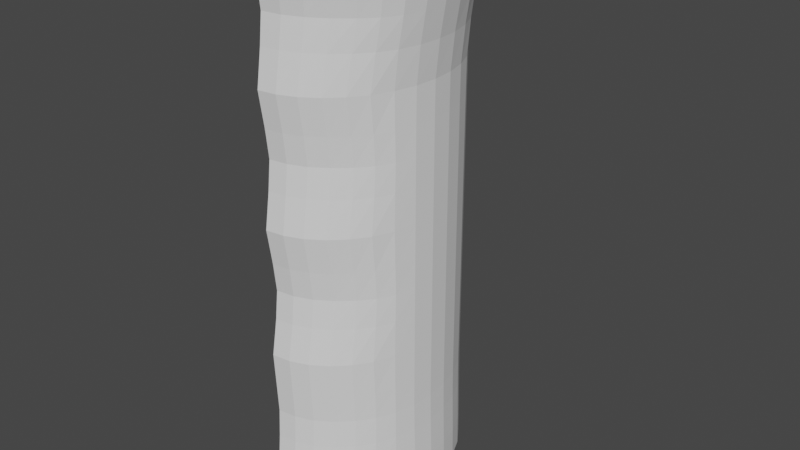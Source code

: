 # Source: Controller.blend  (saved by Blender 2.93.21; exported with 4.5.12 LTS)
import bpy
from mathutils import Matrix  # noqa: F401  (used for matrix-valued properties, if any)

bpy.ops.wm.read_factory_settings(use_empty=True)
scene = bpy.context.scene
scene.name = 'Scene'

# ---- collections
col_collection = bpy.data.collections.new('Collection'); scene.collection.children.link(col_collection)

# ---- world
world_world = bpy.data.worlds.new('World'); scene.world = world_world
world_world.use_nodes = True; world_world.node_tree.nodes.clear()
_N = world_world.node_tree.nodes; _L = world_world.node_tree.links
n0 = _N.new('ShaderNodeOutputWorld'); n0.name = 'World Output'; n0.location = (300, 300)
n1 = _N.new('ShaderNodeBackground'); n1.name = 'Background'; n1.location = (10, 300)
n1.inputs[0].default_value = (0.05088, 0.05088, 0.05088, 1.0)
_L.new(n1.outputs[0], n0.inputs[0])
n0.is_active_output = True
world_world.color = (0.05088, 0.05088, 0.05088)
world_world.use_sun_shadow = False
world_world.sun_shadow_jitter_overblur = 0.0

# ---- meshes
me_cylinder_001 = bpy.data.meshes.new('Cylinder.001')
me_cylinder_001.from_pydata([(-4.84, 18.15, 10.0), (-4.84, 18.04, 9.185), (-4.84, 17.73, 8.425), (-4.84, 17.23, 7.773), (-4.84, 16.58, 7.272), (-4.84, 15.82, 6.957), (-4.84, 15.0, 6.85), (-4.84, 14.18, 6.957), (-4.84, 13.43, 7.272), (-4.84, 12.77, 7.773), (-4.84, 12.27, 8.425), (-4.84, 11.96, 9.185), (-4.84, 11.85, 10.0), (-4.84, 11.96, 10.82), (-4.84, 12.27, 11.57), (-4.84, 12.77, 12.23), (-4.84, 13.43, 12.73), (-4.84, 14.18, 13.04), (-4.84, 15.0, 13.15), (-4.84, 15.82, 13.04), (-4.84, 16.58, 12.73), (-4.84, 17.23, 12.23), (-4.84, 17.73, 11.57), (-4.84, 18.04, 10.82), (-4.84, -11.63, 10.0), (-4.84, -11.74, 9.161), (-4.84, -12.08, 8.38), (-4.84, -12.62, 7.709), (-4.84, -13.31, 7.194), (-4.84, -14.13, 6.87), (-4.84, -15.0, 6.76), (-4.84, -15.87, 6.87), (-4.84, -16.69, 7.194), (-4.84, -17.38, 7.709), (-4.84, -17.92, 8.38), (-4.84, -18.26, 9.161), (-4.84, -18.37, 10.0), (-4.84, -18.26, 10.84), (-4.84, -17.92, 11.62), (-4.84, -17.38, 12.29), (-4.84, -16.69, 12.81), (-4.84, -15.87, 13.13), (-4.84, -15.0, 13.24), (-4.84, -14.13, 13.13), (-4.84, -13.31, 12.81), (-4.84, -12.62, 12.29), (-4.84, -12.08, 11.62), (-4.84, -11.74, 10.84), (-4.84, 18.15, 95.0), (-4.84, 18.04, 94.18), (-4.84, 17.73, 93.43), (-4.84, 17.23, 92.77), (-4.84, 16.58, 92.27), (-4.84, 15.82, 91.96), (-4.84, 15.0, 91.85), (-4.84, 14.18, 91.96), (-4.84, 13.43, 92.27), (-4.84, 12.77, 92.77), (-4.84, 12.27, 93.43), (-4.84, 11.96, 94.18), (-4.84, 11.85, 95.0), (-4.84, 11.96, 95.82), (-4.84, 12.27, 96.57), (-4.84, 12.77, 97.23), (-4.84, 13.43, 97.73), (-4.84, 14.18, 98.04), (-4.84, 15.0, 98.15), (-4.84, 15.82, 98.04), (-4.84, 16.58, 97.73), (-4.84, 17.23, 97.23), (-4.84, 17.73, 96.57), (-4.84, 18.04, 95.82), (-4.84, -11.85, 95.0), (-4.84, -11.96, 94.18), (-4.84, -12.27, 93.43), (-4.84, -12.77, 92.77), (-4.84, -13.43, 92.27), (-4.84, -14.18, 91.96), (-4.84, -15.0, 91.85), (-4.84, -15.82, 91.96), (-4.84, -16.58, 92.27), (-4.84, -17.23, 92.77), (-4.84, -17.73, 93.43), (-4.84, -18.04, 94.18), (-4.84, -18.15, 95.0), (-4.84, -18.04, 95.82), (-4.84, -17.73, 96.57), (-4.84, -17.23, 97.23), (-4.84, -16.58, 97.73), (-4.84, -15.82, 98.04), (-4.84, -15.0, 98.15), (-4.84, -14.18, 98.04), (-4.84, -13.43, 97.73), (-4.84, -12.77, 97.23), (-4.84, -12.27, 96.57), (-4.84, -11.96, 95.82), (-5.289, 5.986, 50.57), (-5.289, 5.754, 49.74), (-5.289, 5.073, 48.96), (-5.289, 3.99, 48.3), (-5.289, 2.578, 47.79), (-5.289, 0.9346, 47.47), (-5.289, -0.8293, 47.36), (-5.289, -2.593, 47.47), (-5.289, -4.237, 47.79), (-5.289, -5.649, 48.3), (-5.289, -6.732, 48.96), (-5.289, -7.412, 49.74), (-5.289, -7.645, 50.57), (-5.289, -7.412, 51.4), (-5.289, -6.732, 52.17), (-5.289, -5.649, 52.84), (-5.289, -4.237, 53.35), (-5.289, -2.593, 53.67), (-5.289, -0.8293, 53.78), (-5.289, 0.9346, 53.67), (-5.289, 2.578, 53.35), (-5.289, 3.99, 52.84), (-5.289, 5.073, 52.17), (-5.289, 5.754, 51.4), (-11.14, 4.67, 50.57), (-9.84, 6.122, 50.57), (-11.14, 4.482, 49.9), (-9.84, 5.886, 49.72), (-11.14, 3.933, 49.27), (-9.84, 5.191, 48.93), (-11.14, 3.059, 48.73), (-9.84, 4.086, 48.25), (-11.14, 1.92, 48.32), (-9.84, 2.647, 47.73), (-11.14, 0.594, 48.06), (-9.84, 0.9699, 47.4), (-11.14, -0.8293, 47.98), (-9.84, -0.8293, 47.29), (-11.14, -2.253, 48.06), (-9.84, -2.629, 47.4), (-11.14, -3.579, 48.32), (-9.84, -4.305, 47.73), (-11.14, -4.718, 48.73), (-9.84, -5.745, 48.25), (-11.14, -5.592, 49.27), (-9.84, -6.85, 48.93), (-11.14, -6.141, 49.9), (-9.84, -7.544, 49.72), (-11.14, -6.328, 50.57), (-9.84, -7.781, 50.57), (-11.14, -6.141, 51.24), (-9.84, -7.544, 51.41), (-11.14, -5.592, 51.86), (-9.84, -6.85, 52.2), (-11.14, -4.718, 52.4), (-9.84, -5.745, 52.88), (-11.14, -3.579, 52.81), (-9.84, -4.305, 53.4), (-11.14, -2.253, 53.07), (-9.84, -2.629, 53.73), (-11.14, -0.8293, 53.16), (-9.84, -0.8293, 53.84), (-11.14, 0.594, 53.07), (-9.84, 0.9699, 53.73), (-11.14, 1.92, 52.81), (-9.84, 2.647, 53.4), (-11.14, 3.059, 52.4), (-9.84, 4.086, 52.88), (-11.14, 3.933, 51.86), (-9.84, 5.191, 52.2), (-11.14, 4.482, 51.24), (-9.84, 5.886, 51.41), (-8.929, -11.78, 54.67), (-8.929, -11.78, 93.33), (-8.929, 11.65, 54.67), (-8.929, 11.65, 93.33), (-1.996, -10.01, 47.09), (-1.996, -10.01, 3.089), (-1.996, 10.69, 3.089), (-1.996, 10.69, 47.09), (-5.619, -8.662, 3.089), (-5.619, 9.338, 3.089), (-1.996, -6.328, 2.214), (-1.996, 7.005, 2.214), (-5.973, -6.328, 2.214), (-5.973, 7.005, 2.214), (-8.953e-09, 20.46, 20.0), (-1.452e-06, -19.46, 20.0), (-3.22, -19.07, 20.0), (-6.316, -17.9, 20.0), (-9.169, -16.01, 20.0), (-11.67, -13.62, 20.0), (-13.72, -10.87, 20.0), (-15.25, -7.688, 20.0), (-16.19, -3.992, 20.0), (-16.5, 1.789e-07, 20.0), (-16.19, 3.992, 20.0), (-15.25, 7.83, 20.0), (-13.72, 11.37, 20.0), (-11.67, 14.47, 20.0), (-9.169, 17.01, 20.0), (-6.316, 18.9, 20.0), (-3.22, 20.07, 20.0), (-8.941e-09, 20.46, 42.5), (-1.451e-06, -18.46, 42.5), (-3.219, -18.07, 42.5), (-6.314, -16.9, 42.5), (-9.167, -15.01, 42.5), (-11.67, -12.77, 42.5), (-13.72, -10.38, 42.5), (-15.24, -7.547, 42.5), (-16.18, -3.992, 42.5), (-16.5, 1.789e-07, 42.5), (-16.18, 3.992, 42.5), (-15.24, 7.83, 42.5), (-13.72, 11.37, 42.5), (-11.67, 14.47, 42.5), (-9.167, 17.01, 42.5), (-6.314, 18.9, 42.5), (-3.219, 20.07, 42.5), (-8.941e-09, 20.46, 65.0), (-1.451e-06, -18.46, 65.0), (-3.219, -18.07, 65.0), (-6.314, -16.9, 65.0), (-9.167, -15.01, 65.0), (-11.67, -12.77, 65.0), (-13.72, -10.38, 65.0), (-15.24, -7.547, 65.0), (-16.18, -3.992, 65.0), (-16.5, 1.789e-07, 65.0), (-16.18, 3.992, 65.0), (-15.24, 7.83, 65.0), (-13.72, 11.37, 65.0), (-11.67, 14.47, 65.0), (-9.167, 17.01, 65.0), (-6.314, 18.9, 65.0), (-3.219, 20.07, 65.0), (-2.49e-08, 20.46, 87.5), (-1.604e-06, -18.46, 87.5), (-3.524, -18.07, 87.5), (-6.913, -16.9, 87.5), (-10.04, -15.01, 87.5), (-12.78, -12.77, 87.5), (-15.04, -10.38, 87.5), (-16.71, -7.547, 87.5), (-17.74, -3.992, 87.5), (-18.09, 1.789e-07, 87.5), (-17.74, 3.992, 87.5), (-16.71, 7.83, 87.5), (-15.04, 11.37, 87.5), (-12.79, 14.47, 87.5), (-10.05, 17.01, 87.5), (-6.923, 18.9, 87.5), (-3.53, 20.07, 87.5), (-1.46e-06, -19.74, 15.0), (-3.238, -19.34, 15.0), (-6.351, -18.18, 15.0), (-9.22, -16.29, 15.0), (-11.74, -13.86, 15.0), (-13.8, -11.03, 15.0), (-15.33, -7.76, 15.0), (-16.28, -3.992, 15.0), (-16.6, 1.789e-07, 15.0), (-16.28, 3.992, 15.0), (-15.33, 7.83, 15.0), (-13.8, 11.37, 15.0), (-11.74, 14.47, 15.0), (-9.22, 17.01, 15.0), (-6.351, 18.9, 15.0), (-3.238, 20.07, 15.0), (-9.25e-09, 20.46, 15.0), (-1.451e-06, -19.74, 25.0), (-3.219, -19.34, 25.0), (-6.314, -18.18, 25.0), (-9.167, -16.29, 25.0), (-11.67, -13.86, 25.0), (-13.72, -11.03, 25.0), (-15.24, -7.76, 25.0), (-16.18, -3.992, 25.0), (-16.5, 1.789e-07, 25.0), (-16.18, 3.992, 25.0), (-15.24, 7.83, 25.0), (-13.72, 11.37, 25.0), (-11.67, 14.47, 25.0), (-9.167, 17.01, 25.0), (-6.314, 18.9, 25.0), (-3.219, 20.07, 25.0), (-8.941e-09, 20.46, 25.0), (-8.941e-09, 20.46, 37.5), (-1.451e-06, -19.01, 37.5), (-3.219, -18.62, 37.5), (-6.314, -17.46, 37.5), (-9.167, -15.57, 37.5), (-11.67, -13.25, 37.5), (-13.72, -10.69, 37.5), (-15.24, -7.69, 37.5), (-16.18, -3.992, 37.5), (-16.5, 1.789e-07, 37.5), (-16.18, 3.992, 37.5), (-15.24, 7.83, 37.5), (-13.72, 11.37, 37.5), (-11.67, 14.47, 37.5), (-9.167, 17.01, 37.5), (-6.314, 18.9, 37.5), (-3.219, 20.07, 37.5), (-1.451e-06, -19.01, 47.5), (-3.219, -18.62, 47.5), (-6.314, -17.46, 47.5), (-9.167, -15.57, 47.5), (-11.67, -13.25, 47.5), (-13.72, -10.69, 47.5), (-15.24, -7.69, 47.5), (-16.18, -3.992, 47.5), (-16.5, 1.789e-07, 47.5), (-16.18, 3.992, 47.5), (-15.24, 7.83, 47.5), (-13.72, 11.37, 47.5), (-11.67, 14.47, 47.5), (-9.167, 17.01, 47.5), (-6.314, 18.9, 47.5), (-3.219, 20.07, 47.5), (-8.941e-09, 20.46, 47.5), (-1.451e-06, -19.01, 70.0), (-3.219, -18.62, 70.0), (-6.314, -17.46, 70.0), (-9.167, -15.57, 70.0), (-11.67, -13.25, 70.0), (-13.72, -10.69, 70.0), (-15.24, -7.69, 70.0), (-16.18, -3.992, 70.0), (-16.5, 1.789e-07, 70.0), (-16.18, 3.992, 70.0), (-15.24, 7.83, 70.0), (-13.72, 11.37, 70.0), (-11.67, 14.47, 70.0), (-9.167, 17.01, 70.0), (-6.314, 18.9, 70.0), (-3.219, 20.07, 70.0), (-8.941e-09, 20.46, 70.0), (-8.941e-09, 20.46, 60.0), (-1.451e-06, -19.01, 60.0), (-3.219, -18.62, 60.0), (-6.314, -17.46, 60.0), (-9.167, -15.57, 60.0), (-11.67, -13.25, 60.0), (-13.72, -10.69, 60.0), (-15.24, -7.69, 60.0), (-16.18, -3.992, 60.0), (-16.5, 1.789e-07, 60.0), (-16.18, 3.992, 60.0), (-15.24, 7.83, 60.0), (-13.72, 11.37, 60.0), (-11.67, 14.47, 60.0), (-9.167, 17.01, 60.0), (-6.314, 18.9, 60.0), (-3.219, 20.07, 60.0), (-3.343e-08, 20.46, 92.5), (-1.688e-06, -19.01, 92.5), (-3.692, -18.62, 92.5), (-7.242, -17.46, 92.5), (-10.51, -15.57, 92.5), (-13.39, -13.25, 92.5), (-15.75, -10.69, 92.5), (-17.5, -7.69, 92.5), (-18.58, -3.992, 92.5), (-18.94, 1.788e-07, 92.5), (-18.58, 3.992, 92.5), (-17.5, 7.83, 92.5), (-15.75, 11.37, 92.5), (-13.39, 14.47, 92.5), (-10.52, 17.01, 92.5), (-7.249, 18.9, 92.5), (-3.696, 20.07, 92.5), (-1.521e-06, -19.01, 82.5), (-3.359, -18.62, 82.5), (-6.589, -17.46, 82.5), (-9.565, -15.57, 82.5), (-12.18, -13.25, 82.5), (-14.32, -10.69, 82.5), (-15.91, -7.69, 82.5), (-16.89, -3.992, 82.5), (-17.23, 1.789e-07, 82.5), (-16.89, 3.992, 82.5), (-15.91, 7.83, 82.5), (-14.32, 11.37, 82.5), (-12.18, 14.47, 82.5), (-9.57, 17.01, 82.5), (-6.592, 18.9, 82.5), (-3.36, 20.07, 82.5), (-1.451e-06, -20.09, 31.25), (-3.219, -19.7, 31.25), (-6.314, -18.53, 31.25), (-9.167, -16.64, 31.25), (-11.67, -14.21, 31.25), (-13.72, -11.32, 31.25), (-15.24, -7.83, 31.25), (-16.18, -3.992, 31.25), (-16.5, 1.789e-07, 31.25), (-16.18, 3.992, 31.25), (-15.24, 7.83, 31.25), (-13.72, 11.37, 31.25), (-11.67, 14.47, 31.25), (-9.167, 17.01, 31.25), (-6.314, 18.9, 31.25), (-3.219, 20.07, 31.25), (-8.941e-09, 20.46, 31.25), (-1.451e-06, -19.97, 53.75), (-3.219, -19.57, 53.75), (-6.314, -18.41, 53.75), (-9.167, -16.52, 53.75), (-11.67, -14.12, 53.75), (-13.72, -11.31, 53.75), (-15.24, -7.83, 53.75), (-16.18, -3.992, 53.75), (-16.5, 1.789e-07, 53.75), (-16.18, 3.992, 53.75), (-15.24, 7.83, 53.75), (-13.72, 11.37, 53.75), (-11.67, 14.47, 53.75), (-9.167, 17.01, 53.75), (-6.314, 18.9, 53.75), (-3.219, 20.07, 53.75), (-8.941e-09, 20.46, 53.75), (-1.456e-06, -19.97, 76.25), (-3.227, -19.57, 76.25), (-6.331, -18.41, 76.25), (-9.191, -16.52, 76.25), (-11.7, -14.12, 76.25), (-13.76, -11.31, 76.25), (-15.28, -7.83, 76.25), (-16.23, -3.992, 76.25), (-16.54, 1.789e-07, 76.25), (-16.23, 3.992, 76.25), (-15.28, 7.83, 76.25), (-13.76, 11.37, 76.25), (-11.7, 14.47, 76.25), (-9.191, 17.01, 76.25), (-6.331, 18.9, 76.25), (-3.228, 20.07, 76.25), (-9.378e-09, 20.46, 76.25), (-3.806e-08, 20.46, 96.25), (-1.734e-06, -19.78, 96.25), (-3.785, -19.38, 96.25), (-7.424, -18.22, 96.25), (-10.78, -16.33, 96.25), (-13.72, -13.92, 96.25), (-16.13, -11.14, 96.25), (-17.93, -7.826, 96.25), (-19.03, -3.992, 96.25), (-19.4, 1.788e-07, 96.25), (-19.03, 3.992, 96.25), (-17.93, 7.83, 96.25), (-16.13, 11.37, 96.25), (-13.72, 14.47, 96.25), (-10.78, 17.01, 96.25), (-7.426, 18.9, 96.25), (-3.786, 20.07, 96.25), (-1.482e-06, -20.41, 7.5), (-3.285, -20.02, 7.5), (-6.443, -18.85, 7.5), (-9.354, -16.96, 7.5), (-11.91, -14.44, 7.5), (-14.0, -11.37, 7.5), (-15.56, -7.83, 7.5), (-16.51, -3.992, 7.5), (-16.84, 1.789e-07, 7.5), (-16.51, 3.992, 7.5), (-15.56, 7.83, 7.5), (-14.0, 11.37, 7.5), (-11.91, 14.47, 7.5), (-9.354, 17.01, 7.5), (-6.443, 18.9, 7.5), (-3.285, 20.07, 7.5), (-1.002e-08, 20.46, 7.5), (-5.99e-07, 17.72, 0.0), (-1.035e-08, 20.46, 2.0), (-1.238e-06, -17.72, 0.0), (-1.491e-06, -20.45, 2.0), (-2.892, -17.38, 0.0), (-3.304, -20.05, 2.0), (-5.67, -16.36, 0.0), (-6.482, -18.89, 2.0), (-8.226, -14.71, 0.0), (-9.41, -17.0, 2.0), (-10.46, -12.5, 0.0), (-11.98, -14.46, 2.0), (-12.29, -9.815, 0.0), (-14.08, -11.37, 2.0), (-13.65, -6.755, 0.0), (-15.65, -7.83, 2.0), (-14.48, -3.442, 0.0), (-16.61, -3.992, 2.0), (-14.76, 1.991e-07, 0.0), (-16.94, 1.789e-07, 2.0), (-14.48, 3.442, 0.0), (-16.61, 3.992, 2.0), (-13.65, 6.755, 0.0), (-15.65, 7.83, 2.0), (-12.29, 9.815, 0.0), (-14.08, 11.37, 2.0), (-10.46, 12.5, 0.0), (-11.98, 14.47, 2.0), (-8.226, 14.71, 0.0), (-9.41, 17.01, 2.0), (-5.67, 16.36, 0.0), (-6.482, 18.9, 2.0), (-2.892, 17.38, 0.0), (-3.304, 20.07, 2.0), (-5.826e-07, 17.72, 100.0), (-3.89e-08, 20.46, 98.0), (-1.517e-06, -17.63, 100.0), (-1.742e-06, -20.05, 98.01), (-3.455, -17.27, 100.0), (-3.802, -19.66, 98.01), (-6.765, -16.22, 100.0), (-7.457, -18.49, 98.01), (-9.802, -14.53, 100.0), (-10.83, -16.6, 98.01), (-12.44, -12.31, 100.0), (-13.78, -14.15, 98.01), (-14.55, -9.656, 100.0), (-16.2, -11.24, 98.0), (-16.11, -6.622, 100.0), (-18.0, -7.828, 98.0), (-17.05, -3.363, 100.0), (-19.11, -3.992, 98.0), (-17.37, -2.48e-07, 100.0), (-19.49, 1.788e-07, 98.0), (-17.05, 3.363, 100.0), (-19.11, 3.992, 98.0), (-16.11, 6.622, 100.0), (-18.0, 7.83, 98.0), (-14.55, 9.666, 100.0), (-16.2, 11.37, 98.0), (-12.42, 12.37, 100.0), (-13.78, 14.47, 98.0), (-9.794, 14.63, 100.0), (-10.83, 17.01, 98.0), (-6.765, 16.32, 100.0), (-7.458, 18.9, 98.0), (-3.455, 17.37, 100.0), (-3.802, 20.07, 98.0), (8.941e-08, 20.46, 82.5), (0.0, 10.69, 3.089), (-4.768e-07, 10.69, 47.09), (0.0, -10.01, 47.09), (4.768e-07, -10.01, 3.089), (2.384e-07, 7.005, 2.214), (-5.973, 7.005, 2.384e-07), (-1.996, 7.005, -2.384e-07), (-5.973, -6.328, 2.384e-07), (8.941e-08, 7.005, 0.0), (-1.996, -6.328, -2.384e-07), (1.192e-07, -6.328, 2.214), (8.941e-08, -6.328, 0.0), (8.941e-08, 11.65, 70.0), (4.768e-07, 11.65, 54.67), (0.0, 11.65, 93.33), (9.537e-07, -11.78, 93.33), (-4.669e-08, -11.78, 60.45), (-9.537e-07, -11.78, 54.67), (-2.384e-07, 17.73, 11.57), (-2.384e-07, 18.04, 10.82), (-3.576e-07, 17.23, 12.23), (-2.384e-07, 18.15, 10.0), (-2.384e-07, 18.04, 9.185), (-2.384e-07, 17.73, 8.425), (-2.384e-07, 17.23, 7.773), (-3.576e-07, 15.82, 13.04), (-2.384e-07, 14.18, 13.04), (-3.576e-07, 15.0, 13.15), (-3.576e-07, 16.58, 12.73), (-2.384e-07, 13.43, 12.73), (-2.384e-07, 12.77, 12.23), (-2.384e-07, 12.27, 11.57), (-3.576e-07, 12.27, 8.425), (-3.576e-07, 12.77, 7.773), (-2.384e-07, 13.43, 7.272), (-2.384e-07, 16.58, 7.272), (-2.384e-07, 14.18, 6.957), (-2.384e-07, 15.82, 6.957), (-2.384e-07, 15.0, 6.85), (-2.384e-07, 11.96, 10.82), (-2.384e-07, 11.85, 10.0), (-2.384e-07, 11.96, 9.185), (0.0, -16.69, 7.194), (0.0, -15.0, 13.24), (0.0, -14.13, 13.13), (0.0, -16.69, 12.81), (0.0, -13.31, 12.81), (2.384e-07, -13.31, 7.194), (0.0, -15.87, 6.87), (0.0, -12.62, 12.29), (0.0, -11.74, 10.84), (0.0, -12.62, 7.709), (0.0, -12.08, 8.38), (0.0, -15.87, 13.13), (0.0, -12.08, 11.62), (2.384e-07, -14.13, 6.87), (2.384e-07, -15.0, 6.76), (0.0, -11.63, 10.0), (0.0, -11.74, 9.161), (0.0, -17.38, 12.29), (0.0, -17.92, 11.62), (0.0, -18.26, 10.84), (0.0, -18.37, 10.0), (0.0, -17.92, 8.38), (0.0, -18.26, 9.161), (0.0, -17.38, 7.709), (2.384e-07, 14.18, 91.96), (2.384e-07, 15.0, 91.85), (8.345e-07, -15.0, 91.85), (5.96e-07, -14.18, 91.96), (0.0, 2.578, 53.35), (0.0, 0.9346, 53.67), (0.0, -0.8293, 53.78), (0.0, -2.593, 53.67), (0.0, -4.237, 53.35), (-9.537e-07, 5.754, 51.4), (4.768e-07, 3.99, 52.84), (4.768e-07, 5.073, 52.17), (-4.768e-07, -5.649, 52.84), (-4.768e-07, -6.732, 52.17), (-4.768e-07, -7.412, 51.4), (-4.768e-07, -7.645, 50.57), (-9.537e-07, 5.986, 50.57), (-9.537e-07, 5.754, 49.74), (-9.537e-07, 5.073, 48.96), (-9.537e-07, 3.99, 48.3), (-9.537e-07, 2.578, 47.79), (4.768e-07, -5.649, 48.3), (4.768e-07, -6.732, 48.96), (4.768e-07, -7.412, 49.74), (-9.537e-07, 0.9346, 47.47), (-9.537e-07, -0.8293, 47.36), (-9.537e-07, -2.593, 47.47), (-9.537e-07, -4.237, 47.79), (0.0, 11.96, 94.18), (-2.384e-07, 12.27, 93.43), (1.192e-06, -11.96, 94.18), (8.345e-07, -12.27, 93.43), (4.768e-07, -18.04, 94.18), (4.768e-07, -17.73, 93.43), (-3.576e-07, 17.73, 93.43), (-2.384e-07, 17.23, 92.77), (2.384e-07, 12.77, 92.77), (3.576e-07, -17.23, 92.77), (9.537e-07, -12.77, 92.77), (1.192e-06, -13.43, 92.27), (7.153e-07, -16.58, 92.27), (1.192e-07, 16.58, 92.27), (2.384e-07, 13.43, 92.27), (1.192e-07, 15.82, 91.96), (4.768e-07, -15.82, 91.96), (-3.576e-07, 18.15, 95.0), (-3.576e-07, 18.04, 94.18), (-1.192e-07, 18.04, 95.82), (0.0, 11.85, 95.0), (0.0, 11.96, 95.82), (5.96e-07, -11.96, 95.82), (9.537e-07, -11.85, 95.0), (4.768e-07, -18.15, 95.0), (0.0, -18.04, 95.82), (-1.192e-07, 17.73, 96.57), (-1.192e-07, 17.23, 97.23), (-1.192e-07, 16.58, 97.73), (-1.192e-07, 15.82, 98.04), (-1.192e-07, 13.43, 97.73), (-1.192e-07, 12.77, 97.23), (0.0, 12.27, 96.57), (1.192e-07, -12.27, 96.57), (2.384e-07, -12.77, 97.23), (1.192e-07, -13.43, 97.73), (0.0, -17.73, 96.57), (0.0, -17.23, 97.23), (-1.192e-07, -16.58, 97.73), (-1.192e-07, 15.0, 98.15), (-1.192e-07, 14.18, 98.04), (1.192e-07, -14.18, 98.04), (1.192e-07, -15.0, 98.15), (2.384e-07, -15.82, 98.04)], [], [(0, 1, 561, 560), (1, 2, 562, 561), (2, 3, 563, 562), (3, 4, 574, 563), (4, 5, 576, 574), (5, 6, 577, 576), (6, 7, 575, 577), (7, 8, 573, 575), (8, 9, 572, 573), (11, 12, 579, 580), (12, 13, 578, 579), (13, 14, 570, 578), (14, 15, 569, 570), (15, 16, 568, 569), (16, 17, 565, 568), (18, 19, 564, 566), (20, 21, 559, 567), (21, 22, 557, 559), (22, 21, 20, 19, 18, 17, 16, 15, 14, 13, 12, 11, 10, 9, 8, 7, 6, 5, 4, 3, 2, 1, 0, 23), (22, 23, 558, 557), (23, 0, 560, 558), (24, 25, 597, 596), (25, 26, 591, 597), (26, 27, 590, 591), (27, 28, 586, 590), (28, 29, 594, 586), (29, 30, 595, 594), (30, 31, 587, 595), (31, 32, 581, 587), (32, 33, 604, 581), (33, 34, 602, 604), (34, 35, 603, 602), (35, 36, 601, 603), (36, 37, 600, 601), (37, 38, 599, 600), (38, 39, 598, 599), (40, 41, 592, 584), (41, 42, 582, 592), (43, 44, 585, 583), (45, 46, 593, 588), (32, 31, 30, 29, 28, 27, 26, 25, 24, 47, 46, 45, 44, 43, 42, 41, 40, 39, 38, 37, 36, 35, 34, 33), (46, 47, 589, 593), (47, 24, 596, 589), (48, 49, 651, 650), (49, 50, 639, 651), (50, 51, 640, 639), (51, 52, 646, 640), (52, 53, 648, 646), (53, 54, 606, 648), (54, 55, 605, 606), (55, 56, 647, 605), (56, 57, 641, 647), (59, 60, 653, 633), (60, 61, 654, 653), (61, 62, 665, 654), (62, 63, 664, 665), (63, 64, 663, 664), (64, 65, 673, 663), (65, 66, 672, 673), (68, 69, 660, 661), (70, 69, 68, 67, 66, 65, 64, 63, 62, 61, 60, 59, 58, 57, 56, 55, 54, 53, 52, 51, 50, 49, 48, 71), (70, 71, 652, 659), (71, 48, 650, 652), (74, 75, 643, 636), (75, 76, 644, 643), (76, 77, 608, 644), (77, 78, 607, 608), (78, 79, 649, 607), (79, 80, 645, 649), (80, 81, 642, 645), (83, 84, 657, 637), (84, 85, 658, 657), (86, 87, 670, 669), (87, 88, 671, 670), (88, 89, 676, 671), (91, 92, 668, 674), (92, 93, 667, 668), (94, 93, 92, 91, 90, 89, 88, 87, 86, 85, 84, 83, 82, 81, 80, 79, 78, 77, 76, 75, 74, 73, 72, 95), (119, 167, 121, 96), (98, 125, 127, 99), (99, 127, 129, 100), (100, 129, 131, 101), (101, 131, 133, 102), (102, 133, 135, 103), (103, 135, 137, 104), (104, 137, 139, 105), (105, 139, 141, 106), (106, 141, 143, 107), (107, 143, 145, 108), (108, 145, 147, 109), (109, 147, 149, 110), (110, 149, 151, 111), (111, 151, 153, 112), (112, 153, 155, 113), (113, 155, 157, 114), (114, 157, 159, 115), (115, 159, 161, 116), (116, 161, 163, 117), (117, 163, 165, 118), (118, 165, 167, 119), (96, 121, 123, 97), (97, 123, 125, 98), (106, 107, 628, 627), (103, 104, 632, 631), (102, 103, 631, 630), (123, 121, 120, 122), (125, 123, 122, 124), (127, 125, 124, 126), (129, 127, 126, 128), (131, 129, 128, 130), (133, 131, 130, 132), (135, 133, 132, 134), (137, 135, 134, 136), (139, 137, 136, 138), (141, 139, 138, 140), (143, 141, 140, 142), (145, 143, 142, 144), (147, 145, 144, 146), (149, 147, 146, 148), (151, 149, 148, 150), (153, 151, 150, 152), (155, 153, 152, 154), (157, 155, 154, 156), (159, 157, 156, 158), (161, 159, 158, 160), (163, 161, 160, 162), (165, 163, 162, 164), (167, 165, 164, 166), (121, 167, 166, 120), (144, 142, 140, 138, 136, 134, 132, 130, 128, 126, 124, 122, 120, 166, 164, 162, 160, 158, 156, 154, 152, 150, 148, 146), (170, 171, 169, 168), (168, 169, 554, 555, 556), (171, 553, 554, 169), (173, 174, 175, 172), (178, 548, 546, 180), (178, 549, 550, 548), (181, 180, 546, 544), (174, 173, 176, 177), (179, 174, 177, 181), (177, 176, 180, 181), (173, 542, 549, 178), (173, 178, 180, 176), (452, 537, 505, 436), (437, 507, 509, 438), (438, 509, 511, 439), (439, 511, 513, 440), (440, 513, 515, 441), (441, 515, 517, 442), (442, 517, 519, 443), (443, 519, 521, 444), (444, 521, 523, 445), (445, 523, 525, 446), (446, 525, 527, 447), (447, 527, 529, 448), (448, 529, 531, 449), (449, 531, 533, 450), (450, 533, 535, 451), (451, 535, 537, 452), (503, 468, 469, 471), (265, 198, 182, 266), (264, 197, 198, 265), (263, 196, 197, 264), (262, 195, 196, 263), (261, 194, 195, 262), (260, 193, 194, 261), (259, 192, 193, 260), (258, 191, 192, 259), (257, 190, 191, 258), (256, 189, 190, 257), (255, 188, 189, 256), (254, 187, 188, 255), (253, 186, 187, 254), (252, 185, 186, 253), (251, 184, 185, 252), (250, 183, 184, 251), (300, 215, 199, 284), (299, 214, 215, 300), (298, 213, 214, 299), (297, 212, 213, 298), (296, 211, 212, 297), (295, 210, 211, 296), (294, 209, 210, 295), (293, 208, 209, 294), (292, 207, 208, 293), (291, 206, 207, 292), (290, 205, 206, 291), (289, 204, 205, 290), (288, 203, 204, 289), (287, 202, 203, 288), (286, 201, 202, 287), (285, 200, 201, 286), (351, 232, 216, 335), (350, 231, 232, 351), (349, 230, 231, 350), (348, 229, 230, 349), (347, 228, 229, 348), (346, 227, 228, 347), (345, 226, 227, 346), (344, 225, 226, 345), (343, 224, 225, 344), (342, 223, 224, 343), (341, 222, 223, 342), (340, 221, 222, 341), (339, 220, 221, 340), (338, 219, 220, 339), (337, 218, 219, 338), (336, 217, 218, 337), (384, 249, 233, 538), (383, 248, 249, 384), (382, 247, 248, 383), (381, 246, 247, 382), (380, 245, 246, 381), (379, 244, 245, 380), (378, 243, 244, 379), (377, 242, 243, 378), (376, 241, 242, 377), (375, 240, 241, 376), (374, 239, 240, 375), (373, 238, 239, 374), (372, 237, 238, 373), (371, 236, 237, 372), (370, 235, 236, 371), (369, 234, 235, 370), (453, 250, 251, 454), (454, 251, 252, 455), (455, 252, 253, 456), (456, 253, 254, 457), (457, 254, 255, 458), (458, 255, 256, 459), (459, 256, 257, 460), (460, 257, 258, 461), (461, 258, 259, 462), (462, 259, 260, 463), (463, 260, 261, 464), (464, 261, 262, 465), (465, 262, 263, 466), (466, 263, 264, 467), (467, 264, 265, 468), (468, 265, 266, 469), (183, 267, 268, 184), (184, 268, 269, 185), (185, 269, 270, 186), (186, 270, 271, 187), (187, 271, 272, 188), (188, 272, 273, 189), (189, 273, 274, 190), (190, 274, 275, 191), (191, 275, 276, 192), (192, 276, 277, 193), (193, 277, 278, 194), (194, 278, 279, 195), (195, 279, 280, 196), (196, 280, 281, 197), (197, 281, 282, 198), (198, 282, 283, 182), (385, 285, 286, 386), (386, 286, 287, 387), (387, 287, 288, 388), (388, 288, 289, 389), (389, 289, 290, 390), (390, 290, 291, 391), (391, 291, 292, 392), (392, 292, 293, 393), (393, 293, 294, 394), (394, 294, 295, 395), (395, 295, 296, 396), (396, 296, 297, 397), (397, 297, 298, 398), (398, 298, 299, 399), (399, 299, 300, 400), (400, 300, 284, 401), (200, 301, 302, 201), (201, 302, 303, 202), (202, 303, 304, 203), (203, 304, 305, 204), (204, 305, 306, 205), (205, 306, 307, 206), (206, 307, 308, 207), (207, 308, 309, 208), (208, 309, 310, 209), (209, 310, 311, 210), (210, 311, 312, 211), (211, 312, 313, 212), (212, 313, 314, 213), (213, 314, 315, 214), (214, 315, 316, 215), (215, 316, 317, 199), (217, 318, 319, 218), (218, 319, 320, 219), (219, 320, 321, 220), (220, 321, 322, 221), (221, 322, 323, 222), (222, 323, 324, 223), (223, 324, 325, 224), (224, 325, 326, 225), (225, 326, 327, 226), (226, 327, 328, 227), (227, 328, 329, 228), (228, 329, 330, 229), (229, 330, 331, 230), (230, 331, 332, 231), (231, 332, 333, 232), (232, 333, 334, 216), (402, 336, 337, 403), (403, 337, 338, 404), (404, 338, 339, 405), (405, 339, 340, 406), (406, 340, 341, 407), (407, 341, 342, 408), (408, 342, 343, 409), (409, 343, 344, 410), (410, 344, 345, 411), (411, 345, 346, 412), (412, 346, 347, 413), (413, 347, 348, 414), (414, 348, 349, 415), (415, 349, 350, 416), (416, 350, 351, 417), (417, 351, 335, 418), (249, 368, 352, 233), (248, 367, 368, 249), (247, 366, 367, 248), (246, 365, 366, 247), (245, 364, 365, 246), (244, 363, 364, 245), (243, 362, 363, 244), (242, 361, 362, 243), (241, 360, 361, 242), (240, 359, 360, 241), (239, 358, 359, 240), (238, 357, 358, 239), (237, 356, 357, 238), (236, 355, 356, 237), (235, 354, 355, 236), (234, 353, 354, 235), (419, 369, 370, 420), (420, 370, 371, 421), (421, 371, 372, 422), (422, 372, 373, 423), (423, 373, 374, 424), (424, 374, 375, 425), (425, 375, 376, 426), (426, 376, 377, 427), (427, 377, 378, 428), (428, 378, 379, 429), (429, 379, 380, 430), (430, 380, 381, 431), (431, 381, 382, 432), (432, 382, 383, 433), (433, 383, 384, 434), (434, 384, 538, 435), (282, 400, 401, 283), (281, 399, 400, 282), (280, 398, 399, 281), (279, 397, 398, 280), (278, 396, 397, 279), (277, 395, 396, 278), (276, 394, 395, 277), (275, 393, 394, 276), (274, 392, 393, 275), (273, 391, 392, 274), (272, 390, 391, 273), (271, 389, 390, 272), (270, 388, 389, 271), (269, 387, 388, 270), (268, 386, 387, 269), (267, 385, 386, 268), (316, 417, 418, 317), (315, 416, 417, 316), (314, 415, 416, 315), (313, 414, 415, 314), (312, 413, 414, 313), (311, 412, 413, 312), (310, 411, 412, 311), (309, 410, 411, 310), (308, 409, 410, 309), (307, 408, 409, 308), (306, 407, 408, 307), (305, 406, 407, 306), (304, 405, 406, 305), (303, 404, 405, 304), (302, 403, 404, 303), (301, 402, 403, 302), (333, 434, 435, 334), (332, 433, 434, 333), (331, 432, 433, 332), (330, 431, 432, 331), (329, 430, 431, 330), (328, 429, 430, 329), (327, 428, 429, 328), (326, 427, 428, 327), (325, 426, 427, 326), (324, 425, 426, 325), (323, 424, 425, 324), (322, 423, 424, 323), (321, 422, 423, 322), (320, 421, 422, 321), (319, 420, 421, 320), (318, 419, 420, 319), (368, 452, 436, 352), (367, 451, 452, 368), (366, 450, 451, 367), (365, 449, 450, 366), (364, 448, 449, 365), (363, 447, 448, 364), (362, 446, 447, 363), (361, 445, 446, 362), (360, 444, 445, 361), (359, 443, 444, 360), (358, 442, 443, 359), (357, 441, 442, 358), (356, 440, 441, 357), (355, 439, 440, 356), (354, 438, 439, 355), (353, 437, 438, 354), (501, 467, 468, 503), (499, 466, 467, 501), (497, 465, 466, 499), (495, 464, 465, 497), (493, 463, 464, 495), (491, 462, 463, 493), (489, 461, 462, 491), (487, 460, 461, 489), (485, 459, 460, 487), (483, 458, 459, 485), (481, 457, 458, 483), (479, 456, 457, 481), (477, 455, 456, 479), (475, 454, 455, 477), (473, 453, 454, 475), (472, 474, 476, 478, 480, 482, 484, 486, 488, 490, 492, 494, 496, 498, 500, 502, 470, 547, 545, 544, 546, 548, 550), (473, 475, 474, 472), (475, 477, 476, 474), (477, 479, 478, 476), (479, 481, 480, 478), (481, 483, 482, 480), (483, 485, 484, 482), (485, 487, 486, 484), (487, 489, 488, 486), (489, 491, 490, 488), (491, 493, 492, 490), (493, 495, 494, 492), (495, 497, 496, 494), (497, 499, 498, 496), (499, 501, 500, 498), (501, 503, 502, 500), (503, 471, 470, 502), (509, 507, 506, 508), (511, 509, 508, 510), (513, 511, 510, 512), (515, 513, 512, 514), (517, 515, 514, 516), (519, 517, 516, 518), (521, 519, 518, 520), (523, 521, 520, 522), (525, 523, 522, 524), (527, 525, 524, 526), (529, 527, 526, 528), (531, 529, 528, 530), (533, 531, 530, 532), (535, 533, 532, 534), (537, 535, 534, 536), (505, 537, 536, 504), (524, 522, 520, 518, 516, 514, 512, 510, 508, 506, 504, 536, 534, 532, 530, 528, 526), (507, 437, 657, 658, 669, 670, 671, 676, 675, 674, 668, 667, 666, 655, 656, 653, 654, 665, 664, 663, 673, 672, 662, 661, 660, 659, 652, 650, 436, 505, 504, 506), (545, 179, 181, 544), (540, 175, 174, 539), (543, 179, 545, 547), (542, 173, 172, 541), (539, 174, 179, 543), (541, 172, 175, 540), (334, 551, 552, 556, 555, 336, 402, 301, 620, 619, 618, 617, 613, 612, 611, 610, 609, 615, 616, 614, 621, 317, 418, 335, 216), (553, 171, 170, 552, 551), (552, 170, 168, 556), (623, 98, 99, 624), (317, 621, 622, 623, 624, 625, 629, 630, 631, 632, 626, 627, 628, 620, 301, 200, 285, 385, 267, 183, 250, 453, 601, 600, 599, 598, 584, 592, 582, 583, 585, 588, 593, 589, 596, 542, 541, 540, 539, 579, 578, 570, 569, 568, 565, 566, 564, 567, 559, 557, 558, 560, 469, 266, 182, 283, 401, 284, 199), (469, 560, 561, 562, 563, 574, 576, 577, 575, 573, 572, 571, 580, 579, 539, 543, 547, 470, 471), (542, 596, 597, 591, 590, 586, 594, 595, 587, 581, 604, 602, 603, 601, 453, 473, 472, 550, 549), (436, 650, 651, 639, 640, 646, 648, 606, 605, 647, 641, 634, 633, 653, 656, 635, 636, 643, 644, 608, 607, 649, 645, 642, 638, 637, 657, 437, 353, 234, 369, 419, 318, 217, 336, 555, 554, 553, 551, 334, 435, 538, 233, 352), (612, 113, 114, 611), (585, 44, 45, 588), (622, 97, 98, 623), (611, 114, 115, 610), (672, 66, 67, 662), (625, 100, 101, 629), (667, 93, 94, 666), (641, 57, 58, 634), (571, 10, 11, 580), (658, 85, 86, 669), (609, 116, 117, 615), (642, 81, 82, 638), (616, 118, 119, 614), (634, 58, 59, 633), (624, 99, 100, 625), (613, 112, 113, 612), (582, 42, 43, 583), (660, 69, 70, 659), (635, 73, 74, 636), (621, 96, 97, 622), (629, 101, 102, 630), (632, 104, 105, 626), (610, 115, 116, 609), (626, 105, 106, 627), (564, 19, 20, 567), (676, 89, 90, 675), (675, 90, 91, 674), (656, 72, 73, 635), (619, 109, 110, 618), (572, 9, 10, 571), (638, 82, 83, 637), (614, 119, 96, 621), (666, 94, 95, 655), (628, 107, 108, 620), (617, 111, 112, 613), (598, 39, 40, 584), (620, 108, 109, 619), (662, 67, 68, 661), (565, 17, 18, 566), (618, 110, 111, 617), (615, 117, 118, 616), (655, 95, 72, 656)])
_uv = me_cylinder_001.uv_layers.new(name='UVMap')
_uv.uv.foreach_set('vector', [1.0, 1.0, 0.9583, 1.0, 0.9583, 0.75, 1.0, 0.75, 0.9583, 1.0, 0.9167, 1.0, 0.9167, 0.75, 0.9583, 0.75, 0.9167, 1.0, 0.875, 1.0, 0.875, 0.75, 0.9167, 0.75, 0.875, 1.0, 0.8333, 1.0, 0.8333, 0.75, 0.875, 0.75, 0.8333, 1.0, 0.7917, 1.0, 0.7917, 0.75, 0.8333, 0.75, 0.7917, 1.0, 0.75, 1.0, 0.75, 0.75, 0.7917, 0.75, 0.75, 1.0, 0.7083, 1.0, 0.7083, 0.75, 0.75, 0.75, 0.7083, 1.0, 0.6667, 1.0, 0.6667, 0.75, 0.7083, 0.75, 0.6667, 1.0, 0.625, 1.0, 0.625, 0.75, 0.6667, 0.75, 0.5417, 1.0, 0.5, 1.0, 0.5, 0.75, 0.5417, 0.75, 0.5, 1.0, 0.4583, 1.0, 0.4583, 0.75, 0.5, 0.75, 0.4583, 1.0, 0.4167, 1.0, 0.4167, 0.75, 0.4583, 0.75, 0.4167, 1.0, 0.375, 1.0, 0.375, 0.75, 0.4167, 0.75, 0.375, 1.0, 0.3333, 1.0, 0.3333, 0.75, 0.375, 0.75, 0.3333, 1.0, 0.2917, 1.0, 0.2917, 0.75, 0.3333, 0.75, 0.25, 1.0, 0.2083, 1.0, 0.2083, 0.75, 0.25, 0.75, 0.1667, 1.0, 0.125, 1.0, 0.125, 0.75, 0.1667, 0.75, 0.125, 1.0, 0.08333, 1.0, 0.08333, 0.75, 0.125, 0.75, 0.13, 0.4578, 0.08029, 0.4197, 0.04215, 0.37, 0.01818, 0.3121, 0.01, 0.25, 0.01818, 0.1879, 0.04215, 0.13, 0.08029, 0.08029, 0.13, 0.04215, 0.1879, 0.01818, 0.25, 0.01, 0.3121, 0.01818, 0.37, 0.04215, 0.4197, 0.08029, 0.4578, 0.13, 0.4818, 0.1879, 0.49, 0.25, 0.4818, 0.3121, 0.4578, 0.37, 0.4197, 0.4197, 0.37, 0.4578, 0.3121, 0.4818, 0.25, 0.49, 0.1879, 0.4818, 0.08333, 1.0, 0.04167, 1.0, 0.04167, 0.75, 0.08333, 0.75, 0.04167, 1.0, -1.863e-07, 1.0, -1.863e-07, 0.75, 0.04167, 0.75, 1.0, 1.0, 0.9583, 1.0, 0.9583, 0.75, 1.0, 0.75, 0.9583, 1.0, 0.9167, 1.0, 0.9167, 0.75, 0.9583, 0.75, 0.9167, 1.0, 0.875, 1.0, 0.875, 0.75, 0.9167, 0.75, 0.875, 1.0, 0.8333, 1.0, 0.8333, 0.75, 0.875, 0.75, 0.8333, 1.0, 0.7917, 1.0, 0.7917, 0.75, 0.8333, 0.75, 0.7917, 1.0, 0.75, 1.0, 0.75, 0.75, 0.7917, 0.75, 0.75, 1.0, 0.7083, 1.0, 0.7083, 0.75, 0.75, 0.75, 0.7083, 1.0, 0.6667, 1.0, 0.6667, 0.75, 0.7083, 0.75, 0.6667, 1.0, 0.625, 1.0, 0.625, 0.75, 0.6667, 0.75, 0.625, 1.0, 0.5833, 1.0, 0.5833, 0.75, 0.625, 0.75, 0.5833, 1.0, 0.5417, 1.0, 0.5417, 0.75, 0.5833, 0.75, 0.5417, 1.0, 0.5, 1.0, 0.5, 0.75, 0.5417, 0.75, 0.5, 1.0, 0.4583, 1.0, 0.4583, 0.75, 0.5, 0.75, 0.4583, 1.0, 0.4167, 1.0, 0.4167, 0.75, 0.4583, 0.75, 0.4167, 1.0, 0.375, 1.0, 0.375, 0.75, 0.4167, 0.75, 0.3333, 1.0, 0.2917, 1.0, 0.2917, 0.75, 0.3333, 0.75, 0.2917, 1.0, 0.25, 1.0, 0.25, 0.75, 0.2917, 0.75, 0.2083, 1.0, 0.1667, 1.0, 0.1667, 0.75, 0.2083, 0.75, 0.125, 1.0, 0.08333, 1.0, 0.08333, 0.75, 0.125, 0.75, 0.4578, 0.13, 0.4818, 0.1879, 0.49, 0.25, 0.4818, 0.3121, 0.4578, 0.37, 0.4197, 0.4197, 0.37, 0.4578, 0.3121, 0.4818, 0.25, 0.49, 0.1879, 0.4818, 0.13, 0.4578, 0.08029, 0.4197, 0.04215, 0.37, 0.01818, 0.3121, 0.01, 0.25, 0.01818, 0.1879, 0.04215, 0.13, 0.08029, 0.08029, 0.13, 0.04215, 0.1879, 0.01818, 0.25, 0.01, 0.3121, 0.01818, 0.37, 0.04215, 0.4197, 0.08029, 0.08333, 1.0, 0.04167, 1.0, 0.04167, 0.75, 0.08333, 0.75, 0.04167, 1.0, -1.863e-07, 1.0, -1.863e-07, 0.75, 0.04167, 0.75, 1.0, 1.0, 0.9583, 1.0, 0.9583, 0.75, 1.0, 0.75, 0.9583, 1.0, 0.9167, 1.0, 0.9167, 0.75, 0.9583, 0.75, 0.9167, 1.0, 0.875, 1.0, 0.875, 0.75, 0.9167, 0.75, 0.875, 1.0, 0.8333, 1.0, 0.8333, 0.75, 0.875, 0.75, 0.8333, 1.0, 0.7917, 1.0, 0.7917, 0.75, 0.8333, 0.75, 0.7917, 1.0, 0.75, 1.0, 0.75, 0.75, 0.7917, 0.75, 0.75, 1.0, 0.7083, 1.0, 0.7083, 0.75, 0.75, 0.75, 0.7083, 1.0, 0.6667, 1.0, 0.6667, 0.75, 0.7083, 0.75, 0.6667, 1.0, 0.625, 1.0, 0.625, 0.75, 0.6667, 0.75, 0.5417, 1.0, 0.5, 1.0, 0.5, 0.75, 0.5417, 0.75, 0.5, 1.0, 0.4583, 1.0, 0.4583, 0.75, 0.5, 0.75, 0.4583, 1.0, 0.4167, 1.0, 0.4167, 0.75, 0.4583, 0.75, 0.4167, 1.0, 0.375, 1.0, 0.375, 0.75, 0.4167, 0.75, 0.375, 1.0, 0.3333, 1.0, 0.3333, 0.75, 0.375, 0.75, 0.3333, 1.0, 0.2917, 1.0, 0.2917, 0.75, 0.3333, 0.75, 0.2917, 1.0, 0.25, 1.0, 0.25, 0.75, 0.2917, 0.75, 0.1667, 1.0, 0.125, 1.0, 0.125, 0.75, 0.1667, 0.75, 0.13, 0.4578, 0.08029, 0.4197, 0.04215, 0.37, 0.01818, 0.3121, 0.01, 0.25, 0.01818, 0.1879, 0.04215, 0.13, 0.08029, 0.08029, 0.13, 0.04215, 0.1879, 0.01818, 0.25, 0.01, 0.3121, 0.01818, 0.37, 0.04215, 0.4197, 0.08029, 0.4578, 0.13, 0.4818, 0.1879, 0.49, 0.25, 0.4818, 0.3121, 0.4578, 0.37, 0.4197, 0.4197, 0.37, 0.4578, 0.3121, 0.4818, 0.25, 0.49, 0.1879, 0.4818, 0.08333, 1.0, 0.04167, 1.0, 0.04167, 0.75, 0.08333, 0.75, 0.04167, 1.0, -1.863e-07, 1.0, -1.863e-07, 0.75, 0.04167, 0.75, 0.9167, 1.0, 0.875, 1.0, 0.875, 0.75, 0.9167, 0.75, 0.875, 1.0, 0.8333, 1.0, 0.8333, 0.75, 0.875, 0.75, 0.8333, 1.0, 0.7917, 1.0, 0.7917, 0.75, 0.8333, 0.75, 0.7917, 1.0, 0.75, 1.0, 0.75, 0.75, 0.7917, 0.75, 0.75, 1.0, 0.7083, 1.0, 0.7083, 0.75, 0.75, 0.75, 0.7083, 1.0, 0.6667, 1.0, 0.6667, 0.75, 0.7083, 0.75, 0.6667, 1.0, 0.625, 1.0, 0.625, 0.75, 0.6667, 0.75, 0.5417, 1.0, 0.5, 1.0, 0.5, 0.75, 0.5417, 0.75, 0.5, 1.0, 0.4583, 1.0, 0.4583, 0.75, 0.5, 0.75, 0.4167, 1.0, 0.375, 1.0, 0.375, 0.75, 0.4167, 0.75, 0.375, 1.0, 0.3333, 1.0, 0.3333, 0.75, 0.375, 0.75, 0.3333, 1.0, 0.2917, 1.0, 0.2917, 0.75, 0.3333, 0.75, 0.2083, 1.0, 0.1667, 1.0, 0.1667, 0.75, 0.2083, 0.75, 0.1667, 1.0, 0.125, 1.0, 0.125, 0.75, 0.1667, 0.75, 0.13, 0.4578, 0.08029, 0.4197, 0.04215, 0.37, 0.01818, 0.3121, 0.01, 0.25, 0.01818, 0.1879, 0.04215, 0.13, 0.08029, 0.08029, 0.13, 0.04215, 0.1879, 0.01818, 0.25, 0.01, 0.3121, 0.01818, 0.37, 0.04215, 0.4197, 0.08029, 0.4578, 0.13, 0.4818, 0.1879, 0.49, 0.25, 0.4818, 0.3121, 0.4578, 0.37, 0.4197, 0.4197, 0.37, 0.4578, 0.3121, 0.4818, 0.25, 0.49, 0.1879, 0.4818, 0.04167, 0.9158, 0.04167, 0.9736, -1.863e-07, 0.9736, -1.863e-07, 0.9158, 0.9167, 0.9158, 0.9167, 0.9736, 0.875, 0.9736, 0.875, 0.9158, 0.875, 0.9158, 0.875, 0.9736, 0.8333, 0.9736, 0.8333, 0.9158, 0.8333, 0.9158, 0.8333, 0.9736, 0.7917, 0.9736, 0.7917, 0.9158, 0.7917, 0.9158, 0.7917, 0.9736, 0.75, 0.9736, 0.75, 0.9158, 0.75, 0.9158, 0.75, 0.9736, 0.7083, 0.9736, 0.7083, 0.9158, 0.7083, 0.9158, 0.7083, 0.9736, 0.6667, 0.9736, 0.6667, 0.9158, 0.6667, 0.9158, 0.6667, 0.9736, 0.625, 0.9736, 0.625, 0.9158, 0.625, 0.9158, 0.625, 0.9736, 0.5833, 0.9736, 0.5833, 0.9158, 0.5833, 0.9158, 0.5833, 0.9736, 0.5417, 0.9736, 0.5417, 0.9158, 0.5417, 0.9158, 0.5417, 0.9736, 0.5, 0.9736, 0.5, 0.9158, 0.5, 0.9158, 0.5, 0.9736, 0.4583, 0.9736, 0.4583, 0.9158, 0.4583, 0.9158, 0.4583, 0.9736, 0.4167, 0.9736, 0.4167, 0.9158, 0.4167, 0.9158, 0.4167, 0.9736, 0.375, 0.9736, 0.375, 0.9158, 0.375, 0.9158, 0.375, 0.9736, 0.3333, 0.9736, 0.3333, 0.9158, 0.3333, 0.9158, 0.3333, 0.9736, 0.2917, 0.9736, 0.2917, 0.9158, 0.2917, 0.9158, 0.2917, 0.9736, 0.25, 0.9736, 0.25, 0.9158, 0.25, 0.9158, 0.25, 0.9736, 0.2083, 0.9736, 0.2083, 0.9158, 0.2083, 0.9158, 0.2083, 0.9736, 0.1667, 0.9736, 0.1667, 0.9158, 0.1667, 0.9158, 0.1667, 0.9736, 0.125, 0.9736, 0.125, 0.9158, 0.125, 0.9158, 0.125, 0.9736, 0.08333, 0.9736, 0.08333, 0.9158, 0.08333, 0.9158, 0.08333, 0.9736, 0.04167, 0.9736, 0.04167, 0.9158, 1.0, 0.9158, 1.0, 0.9736, 0.9583, 0.9736, 0.9583, 0.9158, 0.9583, 0.9158, 0.9583, 0.9736, 0.9167, 0.9736, 0.9167, 0.9158, 0.5833, 0.9158, 0.5417, 0.9158, 0.5417, 0.7808, 0.5833, 0.7808, 0.7083, 0.9158, 0.6667, 0.9158, 0.6667, 0.7808, 0.7083, 0.7808, 0.75, 0.9158, 0.7083, 0.9158, 0.7083, 0.7808, 0.75, 0.7808, 0.9583, 0.9736, 1.0, 0.9736, 0.9944, 1.0, 0.9639, 1.0, 0.9167, 0.9736, 0.9583, 0.9736, 0.9528, 1.0, 0.9222, 1.0, 0.875, 0.9736, 0.9167, 0.9736, 0.9111, 1.0, 0.8806, 1.0, 0.8333, 0.9736, 0.875, 0.9736, 0.8694, 1.0, 0.8389, 1.0, 0.7917, 0.9736, 0.8333, 0.9736, 0.8278, 1.0, 0.7972, 1.0, 0.75, 0.9736, 0.7917, 0.9736, 0.7861, 1.0, 0.7556, 1.0, 0.7083, 0.9736, 0.75, 0.9736, 0.7444, 1.0, 0.7139, 1.0, 0.6667, 0.9736, 0.7083, 0.9736, 0.7028, 1.0, 0.6722, 1.0, 0.625, 0.9736, 0.6667, 0.9736, 0.6611, 1.0, 0.6306, 1.0, 0.5833, 0.9736, 0.625, 0.9736, 0.6194, 1.0, 0.5889, 1.0, 0.5417, 0.9736, 0.5833, 0.9736, 0.5778, 1.0, 0.5472, 1.0, 0.5, 0.9736, 0.5417, 0.9736, 0.5361, 1.0, 0.5056, 1.0, 0.4583, 0.9736, 0.5, 0.9736, 0.4944, 1.0, 0.4639, 1.0, 0.4167, 0.9736, 0.4583, 0.9736, 0.4528, 1.0, 0.4222, 1.0, 0.375, 0.9736, 0.4167, 0.9736, 0.4111, 1.0, 0.3806, 1.0, 0.3333, 0.9736, 0.375, 0.9736, 0.3694, 1.0, 0.3389, 1.0, 0.2917, 0.9736, 0.3333, 0.9736, 0.3278, 1.0, 0.2972, 1.0, 0.25, 0.9736, 0.2917, 0.9736, 0.2861, 1.0, 0.2556, 1.0, 0.2083, 0.9736, 0.25, 0.9736, 0.2444, 1.0, 0.2139, 1.0, 0.1667, 0.9736, 0.2083, 0.9736, 0.2028, 1.0, 0.1722, 1.0, 0.125, 0.9736, 0.1667, 0.9736, 0.1611, 1.0, 0.1306, 1.0, 0.08333, 0.9736, 0.125, 0.9736, 0.1194, 1.0, 0.08888, 1.0, 0.04167, 0.9736, 0.08333, 0.9736, 0.07778, 1.0, 0.04722, 1.0, -1.863e-07, 0.9736, 0.04167, 0.9736, 0.03611, 1.0, 0.005551, 1.0, 0.25, 0.07396, 0.2956, 0.07995, 0.338, 0.09754, 0.3745, 0.1255, 0.4025, 0.162, 0.42, 0.2044, 0.426, 0.25, 0.42, 0.2956, 0.4025, 0.338, 0.3745, 0.3745, 0.338, 0.4025, 0.2956, 0.42, 0.25, 0.426, 0.2044, 0.42, 0.162, 0.4025, 0.1255, 0.3745, 0.09754, 0.338, 0.07995, 0.2956, 0.07396, 0.25, 0.07995, 0.2044, 0.09754, 0.162, 0.1255, 0.1255, 0.162, 0.09754, 0.2044, 0.07995, 0.375, 0.5, 0.625, 0.5, 0.625, 0.75, 0.375, 0.75, 0.375, 0.75, 0.625, 0.75, 0.625, 0.875, 0.4124, 0.875, 0.375, 0.875, 0.625, 0.5, 0.75, 0.5, 0.75, 0.75, 0.625, 0.75, 0.0, 0.0, 1.0, 0.0, 1.0, 1.0, 0.0, 1.0, 0.0, 0.0, 0.0, 0.0, 0.0, 0.0, 0.0, 0.0, 0.0, 0.0, 0.0, 0.0, 0.0, 0.0, 0.0, 0.0, 1.0, 0.0, 0.0, 0.0, 0.0, 0.0, 1.0, 0.0, 1.0, 0.0, 0.0, 0.0, 0.0, 0.0, 1.0, 0.0, 1.0, 0.0, 1.0, 0.0, 1.0, 0.0, 1.0, 0.0, 1.0, 0.0, 0.0, 0.0, 0.0, 0.0, 1.0, 0.0, 0.0, 0.0, 0.0, 0.0, 0.0, 0.0, 0.0, 0.0, 0.0, 0.0, 0.0, 0.0, 0.0, 0.0, 0.0, 0.0, 0.03125, 0.75, 0.03125, 0.8667, 0.0, 0.8667, 0.0, 0.75, 0.5, 0.75, 0.5, 0.8674, 0.4688, 0.8674, 0.4688, 0.75, 0.4688, 0.75, 0.4688, 0.8674, 0.4375, 0.8674, 0.4375, 0.75, 0.4375, 0.75, 0.4375, 0.8674, 0.4062, 0.8675, 0.4063, 0.75, 0.4063, 0.75, 0.4062, 0.8675, 0.375, 0.8673, 0.375, 0.75, 0.375, 0.75, 0.375, 0.8673, 0.3438, 0.8669, 0.3438, 0.75, 0.3438, 0.75, 0.3438, 0.8669, 0.3125, 0.8668, 0.3125, 0.75, 0.3125, 0.75, 0.3125, 0.8668, 0.2812, 0.8668, 0.2812, 0.75, 0.2812, 0.75, 0.2812, 0.8668, 0.25, 0.8668, 0.25, 0.75, 0.25, 0.75, 0.25, 0.8668, 0.2188, 0.8668, 0.2188, 0.75, 0.2188, 0.75, 0.2188, 0.8668, 0.1875, 0.8668, 0.1875, 0.75, 0.1875, 0.75, 0.1875, 0.8668, 0.1562, 0.8667, 0.1562, 0.75, 0.1562, 0.75, 0.1562, 0.8667, 0.125, 0.8667, 0.125, 0.75, 0.125, 0.75, 0.125, 0.8667, 0.09375, 0.8667, 0.09375, 0.75, 0.09375, 0.75, 0.09375, 0.8667, 0.0625, 0.8667, 0.0625, 0.75, 0.0625, 0.75, 0.0625, 0.8667, 0.03125, 0.8667, 0.03125, 0.75, 0.03125, 0.5, 0.03125, 0.5, 0.0, 0.5, 0.0, 0.5, 0.03125, 0.5, 0.03125, 0.5, 0.0, 0.5, 0.0, 0.5, 0.0625, 0.5, 0.0625, 0.5, 0.03125, 0.5, 0.03125, 0.5, 0.09375, 0.5, 0.09375, 0.5, 0.0625, 0.5, 0.0625, 0.5, 0.125, 0.5, 0.125, 0.5, 0.09375, 0.5, 0.09375, 0.5, 0.1562, 0.5, 0.1562, 0.5, 0.125, 0.5, 0.125, 0.5, 0.1875, 0.5, 0.1875, 0.5, 0.1562, 0.5, 0.1562, 0.5, 0.2188, 0.5, 0.2188, 0.5, 0.1875, 0.5, 0.1875, 0.5, 0.25, 0.5, 0.25, 0.5, 0.2188, 0.5, 0.2188, 0.5, 0.2812, 0.5, 0.2812, 0.5, 0.25, 0.5, 0.25, 0.5, 0.3125, 0.5, 0.3125, 0.5, 0.2812, 0.5, 0.2812, 0.5, 0.3438, 0.5, 0.3438, 0.5, 0.3125, 0.5, 0.3125, 0.5, 0.375, 0.5, 0.375, 0.5, 0.3438, 0.5, 0.3438, 0.5, 0.4062, 0.5, 0.4062, 0.5, 0.375, 0.5, 0.375, 0.5, 0.4375, 0.5, 0.4375, 0.5, 0.4062, 0.5, 0.4062, 0.5, 0.4688, 0.5, 0.4688, 0.5, 0.4375, 0.5, 0.4375, 0.5, 0.5, 0.5, 0.5, 0.5, 0.4688, 0.5, 0.4688, 0.5, 0.03125, 0.5, 0.03125, 0.5, 0.0, 0.5, 0.0, 0.5, 0.0625, 0.5, 0.0625, 0.5, 0.03125, 0.5, 0.03125, 0.5, 0.09375, 0.5, 0.09375, 0.5, 0.0625, 0.5, 0.0625, 0.5, 0.125, 0.5, 0.125, 0.5, 0.09375, 0.5, 0.09375, 0.5, 0.1562, 0.5, 0.1562, 0.5, 0.125, 0.5, 0.125, 0.5, 0.1875, 0.5, 0.1875, 0.5, 0.1562, 0.5, 0.1562, 0.5, 0.2188, 0.5, 0.2188, 0.5, 0.1875, 0.5, 0.1875, 0.5, 0.25, 0.5, 0.25, 0.5, 0.2188, 0.5, 0.2188, 0.5, 0.2812, 0.5, 0.2812, 0.5, 0.25, 0.5, 0.25, 0.5, 0.3125, 0.5, 0.3125, 0.5, 0.2812, 0.5, 0.2812, 0.5, 0.3438, 0.5, 0.3438, 0.5, 0.3125, 0.5, 0.3125, 0.5, 0.375, 0.5, 0.375, 0.5, 0.3438, 0.5, 0.3438, 0.5, 0.4062, 0.5, 0.4062, 0.5, 0.375, 0.5, 0.375, 0.5, 0.4375, 0.5, 0.4375, 0.5, 0.4062, 0.5, 0.4062, 0.5, 0.4688, 0.5, 0.4688, 0.5, 0.4375, 0.5, 0.4375, 0.5, 0.5, 0.5, 0.5, 0.5, 0.4688, 0.5, 0.4688, 0.5, 0.03125, 0.5, 0.03125, 0.5, 0.0, 0.5, 0.0, 0.5, 0.0625, 0.5, 0.0625, 0.5, 0.03125, 0.5, 0.03125, 0.5, 0.09375, 0.5, 0.09375, 0.5, 0.0625, 0.5, 0.0625, 0.5, 0.125, 0.5, 0.125, 0.5, 0.09375, 0.5, 0.09375, 0.5, 0.1562, 0.5, 0.1562, 0.5, 0.125, 0.5, 0.125, 0.5, 0.1875, 0.5, 0.1875, 0.5, 0.1562, 0.5, 0.1562, 0.5, 0.2188, 0.5, 0.2188, 0.5, 0.1875, 0.5, 0.1875, 0.5, 0.25, 0.5, 0.25, 0.5, 0.2188, 0.5, 0.2188, 0.5, 0.2812, 0.5, 0.2812, 0.5, 0.25, 0.5, 0.25, 0.5, 0.3125, 0.5, 0.3125, 0.5, 0.2812, 0.5, 0.2812, 0.5, 0.3438, 0.5, 0.3438, 0.5, 0.3125, 0.5, 0.3125, 0.5, 0.375, 0.5, 0.375, 0.5, 0.3438, 0.5, 0.3438, 0.5, 0.4063, 0.5, 0.4063, 0.5, 0.375, 0.5, 0.375, 0.5, 0.4375, 0.5, 0.4375, 0.5, 0.4063, 0.5, 0.4063, 0.5, 0.4688, 0.5, 0.4688, 0.5, 0.4375, 0.5, 0.4375, 0.5, 0.5, 0.5, 0.5, 0.5, 0.4688, 0.5, 0.4688, 0.5, 0.03125, 0.5, 0.03125, 0.5, 0.0, 0.5, 0.0, 0.5, 0.0625, 0.5, 0.0625, 0.5, 0.03125, 0.5, 0.03125, 0.5, 0.09375, 0.5, 0.09375, 0.5, 0.0625, 0.5, 0.0625, 0.5, 0.125, 0.5, 0.125, 0.5, 0.09375, 0.5, 0.09375, 0.5, 0.1562, 0.5, 0.1562, 0.5, 0.125, 0.5, 0.125, 0.5, 0.1875, 0.5, 0.1875, 0.5, 0.1562, 0.5, 0.1562, 0.5, 0.2188, 0.5, 0.2188, 0.5, 0.1875, 0.5, 0.1875, 0.5, 0.25, 0.5, 0.25, 0.5, 0.2188, 0.5, 0.2188, 0.5, 0.2812, 0.5, 0.2812, 0.5, 0.25, 0.5, 0.25, 0.5, 0.3125, 0.5, 0.3125, 0.5, 0.2812, 0.5, 0.2812, 0.5, 0.3438, 0.5, 0.3438, 0.5, 0.3125, 0.5, 0.3125, 0.5, 0.375, 0.5, 0.375, 0.5, 0.3438, 0.5, 0.3438, 0.5, 0.4063, 0.5, 0.4063, 0.5, 0.375, 0.5, 0.375, 0.5, 0.4375, 0.5, 0.4375, 0.5, 0.4063, 0.5, 0.4063, 0.5, 0.4688, 0.5, 0.4688, 0.5, 0.4375, 0.5, 0.4375, 0.5, 0.5, 0.5, 0.5, 0.5, 0.4688, 0.5, 0.4688, 0.5, 0.5, 0.5, 0.5, 0.5, 0.4688, 0.5, 0.4688, 0.5, 0.4688, 0.5, 0.4688, 0.5, 0.4375, 0.5, 0.4375, 0.5, 0.4375, 0.5, 0.4375, 0.5, 0.4062, 0.5, 0.4062, 0.5, 0.4062, 0.5, 0.4062, 0.5, 0.375, 0.5, 0.375, 0.5, 0.375, 0.5, 0.375, 0.5, 0.3438, 0.5, 0.3438, 0.5, 0.3438, 0.5, 0.3438, 0.5, 0.3125, 0.5, 0.3125, 0.5, 0.3125, 0.5, 0.3125, 0.5, 0.2812, 0.5, 0.2812, 0.5, 0.2812, 0.5, 0.2812, 0.5, 0.25, 0.5, 0.25, 0.5, 0.25, 0.5, 0.25, 0.5, 0.2188, 0.5, 0.2188, 0.5, 0.2188, 0.5, 0.2188, 0.5, 0.1875, 0.5, 0.1875, 0.5, 0.1875, 0.5, 0.1875, 0.5, 0.1562, 0.5, 0.1562, 0.5, 0.1562, 0.5, 0.1562, 0.5, 0.125, 0.5, 0.125, 0.5, 0.125, 0.5, 0.125, 0.5, 0.09375, 0.5, 0.09375, 0.5, 0.09375, 0.5, 0.09375, 0.5, 0.0625, 0.5, 0.0625, 0.5, 0.0625, 0.5, 0.0625, 0.5, 0.03125, 0.5, 0.03125, 0.5, 0.03125, 0.5, 0.03125, 0.5, 0.0, 0.5, 0.0, 0.5, 0.5, 0.5, 0.5, 0.5, 0.4687, 0.5, 0.4688, 0.5, 0.4688, 0.5, 0.4687, 0.5, 0.4375, 0.5, 0.4375, 0.5, 0.4375, 0.5, 0.4375, 0.5, 0.4062, 0.5, 0.4062, 0.5, 0.4062, 0.5, 0.4062, 0.5, 0.375, 0.5, 0.375, 0.5, 0.375, 0.5, 0.375, 0.5, 0.3438, 0.5, 0.3438, 0.5, 0.3438, 0.5, 0.3438, 0.5, 0.3125, 0.5, 0.3125, 0.5, 0.3125, 0.5, 0.3125, 0.5, 0.2812, 0.5, 0.2812, 0.5, 0.2812, 0.5, 0.2812, 0.5, 0.25, 0.5, 0.25, 0.5, 0.25, 0.5, 0.25, 0.5, 0.2188, 0.5, 0.2188, 0.5, 0.2188, 0.5, 0.2188, 0.5, 0.1875, 0.5, 0.1875, 0.5, 0.1875, 0.5, 0.1875, 0.5, 0.1562, 0.5, 0.1562, 0.5, 0.1562, 0.5, 0.1562, 0.5, 0.125, 0.5, 0.125, 0.5, 0.125, 0.5, 0.125, 0.5, 0.09375, 0.5, 0.09375, 0.5, 0.09375, 0.5, 0.09375, 0.5, 0.0625, 0.5, 0.0625, 0.5, 0.0625, 0.5, 0.0625, 0.5, 0.03125, 0.5, 0.03125, 0.5, 0.03125, 0.5, 0.03125, 0.5, 0.0, 0.5, 0.0, 0.5, 0.5, 0.5, 0.5, 0.5, 0.4688, 0.5, 0.4687, 0.5, 0.4687, 0.5, 0.4688, 0.5, 0.4375, 0.5, 0.4375, 0.5, 0.4375, 0.5, 0.4375, 0.5, 0.4062, 0.5, 0.4062, 0.5, 0.4062, 0.5, 0.4062, 0.5, 0.375, 0.5, 0.375, 0.5, 0.375, 0.5, 0.375, 0.5, 0.3438, 0.5, 0.3438, 0.5, 0.3438, 0.5, 0.3438, 0.5, 0.3125, 0.5, 0.3125, 0.5, 0.3125, 0.5, 0.3125, 0.5, 0.2812, 0.5, 0.2812, 0.5, 0.2812, 0.5, 0.2812, 0.5, 0.25, 0.5, 0.25, 0.5, 0.25, 0.5, 0.25, 0.5, 0.2188, 0.5, 0.2188, 0.5, 0.2188, 0.5, 0.2188, 0.5, 0.1875, 0.5, 0.1875, 0.5, 0.1875, 0.5, 0.1875, 0.5, 0.1562, 0.5, 0.1562, 0.5, 0.1562, 0.5, 0.1562, 0.5, 0.125, 0.5, 0.125, 0.5, 0.125, 0.5, 0.125, 0.5, 0.09375, 0.5, 0.09375, 0.5, 0.09375, 0.5, 0.09375, 0.5, 0.0625, 0.5, 0.0625, 0.5, 0.0625, 0.5, 0.0625, 0.5, 0.03125, 0.5, 0.03125, 0.5, 0.03125, 0.5, 0.03125, 0.5, 0.0, 0.5, 0.0, 0.5, 0.5, 0.5, 0.5, 0.5, 0.4688, 0.5, 0.4688, 0.5, 0.4688, 0.5, 0.4688, 0.5, 0.4375, 0.5, 0.4375, 0.5, 0.4375, 0.5, 0.4375, 0.5, 0.4062, 0.5, 0.4062, 0.5, 0.4062, 0.5, 0.4062, 0.5, 0.375, 0.5, 0.375, 0.5, 0.375, 0.5, 0.375, 0.5, 0.3438, 0.5, 0.3438, 0.5, 0.3438, 0.5, 0.3438, 0.5, 0.3125, 0.5, 0.3125, 0.5, 0.3125, 0.5, 0.3125, 0.5, 0.2812, 0.5, 0.2812, 0.5, 0.2812, 0.5, 0.2812, 0.5, 0.25, 0.5, 0.25, 0.5, 0.25, 0.5, 0.25, 0.5, 0.2188, 0.5, 0.2188, 0.5, 0.2188, 0.5, 0.2188, 0.5, 0.1875, 0.5, 0.1875, 0.5, 0.1875, 0.5, 0.1875, 0.5, 0.1562, 0.5, 0.1562, 0.5, 0.1562, 0.5, 0.1562, 0.5, 0.125, 0.5, 0.125, 0.5, 0.125, 0.5, 0.125, 0.5, 0.09375, 0.5, 0.09375, 0.5, 0.09375, 0.5, 0.09375, 0.5, 0.0625, 0.5, 0.0625, 0.5, 0.0625, 0.5, 0.0625, 0.5, 0.03125, 0.5, 0.03125, 0.5, 0.03125, 0.5, 0.03125, 0.5, 0.0, 0.5, 0.0, 0.5, 0.5, 0.5, 0.5, 0.5, 0.4688, 0.5, 0.4688, 0.5, 0.4688, 0.5, 0.4688, 0.5, 0.4375, 0.5, 0.4375, 0.5, 0.4375, 0.5, 0.4375, 0.5, 0.4063, 0.5, 0.4063, 0.5, 0.4063, 0.5, 0.4063, 0.5, 0.375, 0.5, 0.375, 0.5, 0.375, 0.5, 0.375, 0.5, 0.3438, 0.5, 0.3438, 0.5, 0.3438, 0.5, 0.3438, 0.5, 0.3125, 0.5, 0.3125, 0.5, 0.3125, 0.5, 0.3125, 0.5, 0.2812, 0.5, 0.2812, 0.5, 0.2812, 0.5, 0.2812, 0.5, 0.25, 0.5, 0.25, 0.5, 0.25, 0.5, 0.25, 0.5, 0.2188, 0.5, 0.2188, 0.5, 0.2188, 0.5, 0.2188, 0.5, 0.1875, 0.5, 0.1875, 0.5, 0.1875, 0.5, 0.1875, 0.5, 0.1562, 0.5, 0.1562, 0.5, 0.1562, 0.5, 0.1562, 0.5, 0.125, 0.5, 0.125, 0.5, 0.125, 0.5, 0.125, 0.5, 0.09375, 0.5, 0.09375, 0.5, 0.09375, 0.5, 0.09375, 0.5, 0.0625, 0.5, 0.0625, 0.5, 0.0625, 0.5, 0.0625, 0.5, 0.03125, 0.5, 0.03125, 0.5, 0.03125, 0.5, 0.03125, 0.5, 0.0, 0.5, 0.0, 0.5, 0.5, 0.5, 0.5, 0.5, 0.4688, 0.5, 0.4688, 0.5, 0.4688, 0.5, 0.4688, 0.5, 0.4375, 0.5, 0.4375, 0.5, 0.4375, 0.5, 0.4375, 0.5, 0.4063, 0.5, 0.4063, 0.5, 0.4063, 0.5, 0.4063, 0.5, 0.375, 0.5, 0.375, 0.5, 0.375, 0.5, 0.375, 0.5, 0.3438, 0.5, 0.3438, 0.5, 0.3438, 0.5, 0.3438, 0.5, 0.3125, 0.5, 0.3125, 0.5, 0.3125, 0.5, 0.3125, 0.5, 0.2812, 0.5, 0.2812, 0.5, 0.2812, 0.5, 0.2812, 0.5, 0.25, 0.5, 0.25, 0.5, 0.25, 0.5, 0.25, 0.5, 0.2188, 0.5, 0.2188, 0.5, 0.2188, 0.5, 0.2188, 0.5, 0.1875, 0.5, 0.1875, 0.5, 0.1875, 0.5, 0.1875, 0.5, 0.1562, 0.5, 0.1562, 0.5, 0.1562, 0.5, 0.1562, 0.5, 0.125, 0.5, 0.125, 0.5, 0.125, 0.5, 0.125, 0.5, 0.09375, 0.5, 0.09375, 0.5, 0.09375, 0.5, 0.09375, 0.5, 0.0625, 0.5, 0.0625, 0.5, 0.0625, 0.5, 0.0625, 0.5, 0.03125, 0.5, 0.03125, 0.5, 0.03125, 0.5, 0.03125, 0.5, 0.0, 0.5, 0.0, 0.5, 0.03125, 0.5, 0.03125, 0.5, 0.0, 0.5, 0.0, 0.5, 0.0625, 0.5, 0.0625, 0.5, 0.03125, 0.5, 0.03125, 0.5, 0.09375, 0.5, 0.09375, 0.5, 0.0625, 0.5, 0.0625, 0.5, 0.125, 0.5, 0.125, 0.5, 0.09375, 0.5, 0.09375, 0.5, 0.1562, 0.5, 0.1562, 0.5, 0.125, 0.5, 0.125, 0.5, 0.1875, 0.5, 0.1875, 0.5, 0.1562, 0.5, 0.1562, 0.5, 0.2188, 0.5, 0.2188, 0.5, 0.1875, 0.5, 0.1875, 0.5, 0.25, 0.5, 0.25, 0.5, 0.2188, 0.5, 0.2188, 0.5, 0.2812, 0.5, 0.2812, 0.5, 0.25, 0.5, 0.25, 0.5, 0.3125, 0.5, 0.3125, 0.5, 0.2812, 0.5, 0.2812, 0.5, 0.3438, 0.5, 0.3438, 0.5, 0.3125, 0.5, 0.3125, 0.5, 0.375, 0.5, 0.375, 0.5, 0.3438, 0.5, 0.3438, 0.5, 0.4063, 0.5, 0.4063, 0.5, 0.375, 0.5, 0.375, 0.5, 0.4375, 0.5, 0.4375, 0.5, 0.4063, 0.5, 0.4063, 0.5, 0.4688, 0.5, 0.4688, 0.5, 0.4375, 0.5, 0.4375, 0.5, 0.5, 0.5, 0.5, 0.5, 0.4688, 0.5, 0.4688, 0.5, 0.5, 0.5, 0.5, 0.5, 0.4688, 0.5, 0.4688, 0.5, 0.4688, 0.5, 0.4688, 0.5, 0.4375, 0.5, 0.4375, 0.5, 0.4375, 0.5, 0.4375, 0.5, 0.4063, 0.5, 0.4063, 0.5, 0.4063, 0.5, 0.4063, 0.5, 0.375, 0.5, 0.375, 0.5, 0.375, 0.5, 0.375, 0.5, 0.3438, 0.5, 0.3438, 0.5, 0.3438, 0.5, 0.3438, 0.5, 0.3125, 0.5, 0.3125, 0.5, 0.3125, 0.5, 0.3125, 0.5, 0.2812, 0.5, 0.2812, 0.5, 0.2812, 0.5, 0.2812, 0.5, 0.25, 0.5, 0.25, 0.5, 0.25, 0.5, 0.25, 0.5, 0.2188, 0.5, 0.2188, 0.5, 0.2188, 0.5, 0.2188, 0.5, 0.1875, 0.5, 0.1875, 0.5, 0.1875, 0.5, 0.1875, 0.5, 0.1562, 0.5, 0.1562, 0.5, 0.1562, 0.5, 0.1562, 0.5, 0.125, 0.5, 0.125, 0.5, 0.125, 0.5, 0.125, 0.5, 0.09375, 0.5, 0.09375, 0.5, 0.09375, 0.5, 0.09375, 0.5, 0.0625, 0.5, 0.0625, 0.5, 0.0625, 0.5, 0.0625, 0.5, 0.03125, 0.5, 0.03125, 0.5, 0.03125, 0.5, 0.03125, 0.5, 0.0, 0.5, 0.0, 0.5, 0.03125, 0.5, 0.03125, 0.5, 0.0, 0.5, 0.0, 0.5, 0.0625, 0.5, 0.0625, 0.5, 0.03125, 0.5, 0.03125, 0.5, 0.09375, 0.5, 0.09375, 0.5, 0.0625, 0.5, 0.0625, 0.5, 0.125, 0.5, 0.125, 0.5, 0.09375, 0.5, 0.09375, 0.5, 0.1562, 0.5, 0.1562, 0.5, 0.125, 0.5, 0.125, 0.5, 0.1875, 0.5, 0.1875, 0.5, 0.1562, 0.5, 0.1562, 0.5, 0.2188, 0.5, 0.2188, 0.5, 0.1875, 0.5, 0.1875, 0.5, 0.25, 0.5, 0.25, 0.5, 0.2188, 0.5, 0.2188, 0.5, 0.2812, 0.5, 0.2812, 0.5, 0.25, 0.5, 0.25, 0.5, 0.3125, 0.5, 0.3125, 0.5, 0.2812, 0.5, 0.2812, 0.5, 0.3438, 0.5, 0.3438, 0.5, 0.3125, 0.5, 0.3125, 0.5, 0.375, 0.5, 0.375, 0.5, 0.3438, 0.5, 0.3438, 0.5, 0.4062, 0.5, 0.4062, 0.5, 0.375, 0.5, 0.375, 0.5, 0.4375, 0.5, 0.4375, 0.5, 0.4062, 0.5, 0.4062, 0.5, 0.4687, 0.5, 0.4687, 0.5, 0.4375, 0.5, 0.4375, 0.5, 0.5, 0.5, 0.5, 0.5, 0.4687, 0.5, 0.4687, 0.5, 0.03125, 0.5, 0.03125, 0.5, 0.0, 0.5, 0.0, 0.5, 0.0625, 0.5, 0.0625, 0.5, 0.03125, 0.5, 0.03125, 0.5, 0.09375, 0.5, 0.09375, 0.5, 0.0625, 0.5, 0.0625, 0.5, 0.125, 0.5, 0.125, 0.5, 0.09375, 0.5, 0.09375, 0.5, 0.1562, 0.5, 0.1562, 0.5, 0.125, 0.5, 0.125, 0.5, 0.1875, 0.5, 0.1875, 0.5, 0.1562, 0.5, 0.1562, 0.5, 0.2188, 0.5, 0.2188, 0.5, 0.1875, 0.5, 0.1875, 0.5, 0.25, 0.5, 0.25, 0.5, 0.2188, 0.5, 0.2188, 0.5, 0.2812, 0.5, 0.2812, 0.5, 0.25, 0.5, 0.25, 0.5, 0.3125, 0.5, 0.3125, 0.5, 0.2812, 0.5, 0.2812, 0.5, 0.3438, 0.5, 0.3438, 0.5, 0.3125, 0.5, 0.3125, 0.5, 0.375, 0.5, 0.375, 0.5, 0.3438, 0.5, 0.3438, 0.5, 0.4062, 0.5, 0.4063, 0.5, 0.375, 0.5, 0.375, 0.5, 0.4375, 0.5, 0.4375, 0.5, 0.4063, 0.5, 0.4062, 0.5, 0.4688, 0.5, 0.4688, 0.5, 0.4375, 0.5, 0.4375, 0.5, 0.5, 0.5, 0.5, 0.5, 0.4688, 0.5, 0.4688, 0.5, 0.03125, 0.5, 0.03125, 0.5, 0.0, 0.5, 0.0, 0.5, 0.0625, 0.5, 0.0625, 0.5, 0.03125, 0.5, 0.03125, 0.5, 0.09375, 0.5, 0.09375, 0.5, 0.0625, 0.5, 0.0625, 0.5, 0.125, 0.5, 0.125, 0.5, 0.09375, 0.5, 0.09375, 0.5, 0.1562, 0.5, 0.1562, 0.5, 0.125, 0.5, 0.125, 0.5, 0.1875, 0.5, 0.1875, 0.5, 0.1562, 0.5, 0.1562, 0.5, 0.2188, 0.5, 0.2188, 0.5, 0.1875, 0.5, 0.1875, 0.5, 0.25, 0.5, 0.25, 0.5, 0.2188, 0.5, 0.2188, 0.5, 0.2812, 0.5, 0.2812, 0.5, 0.25, 0.5, 0.25, 0.5, 0.3125, 0.5, 0.3125, 0.5, 0.2812, 0.5, 0.2812, 0.5, 0.3438, 0.5, 0.3438, 0.5, 0.3125, 0.5, 0.3125, 0.5, 0.375, 0.5, 0.375, 0.5, 0.3438, 0.5, 0.3438, 0.5, 0.4063, 0.5, 0.4063, 0.5, 0.375, 0.5, 0.375, 0.5, 0.4375, 0.5, 0.4375, 0.5, 0.4063, 0.5, 0.4063, 0.5, 0.4688, 0.5, 0.4688, 0.5, 0.4375, 0.5, 0.4375, 0.5, 0.5, 0.5, 0.5, 0.5, 0.4688, 0.5, 0.4688, 0.5, 0.03125, 0.5, 0.03125, 0.75, 0.0, 0.75, 0.0, 0.5, 0.0625, 0.5, 0.0625, 0.75, 0.03125, 0.75, 0.03125, 0.5, 0.09375, 0.5, 0.09375, 0.75, 0.0625, 0.75, 0.0625, 0.5, 0.125, 0.5, 0.125, 0.75, 0.09375, 0.75, 0.09375, 0.5, 0.1562, 0.5, 0.1562, 0.75, 0.125, 0.75, 0.125, 0.5, 0.1875, 0.5, 0.1875, 0.75, 0.1562, 0.75, 0.1562, 0.5, 0.2188, 0.5, 0.2188, 0.75, 0.1875, 0.75, 0.1875, 0.5, 0.25, 0.5, 0.25, 0.75, 0.2188, 0.75, 0.2188, 0.5, 0.2812, 0.5, 0.2812, 0.75, 0.25, 0.75, 0.25, 0.5, 0.3125, 0.5, 0.3125, 0.75, 0.2812, 0.75, 0.2812, 0.5, 0.3438, 0.5, 0.3438, 0.75, 0.3125, 0.75, 0.3125, 0.5, 0.375, 0.5, 0.375, 0.75, 0.3438, 0.75, 0.3438, 0.5, 0.4063, 0.5, 0.4063, 0.75, 0.375, 0.75, 0.375, 0.5, 0.4375, 0.5, 0.4375, 0.75, 0.4063, 0.75, 0.4063, 0.5, 0.4688, 0.5, 0.4688, 0.75, 0.4375, 0.75, 0.4375, 0.5, 0.5, 0.5, 0.5, 0.75, 0.4688, 0.75, 0.4688, 0.5, 0.0625, 0.5, 0.0625, 0.5, 0.03125, 0.5, 0.03125, 0.5, 0.09375, 0.5, 0.09375, 0.5, 0.0625, 0.5, 0.0625, 0.5, 0.125, 0.5, 0.125, 0.5, 0.09375, 0.5, 0.09375, 0.5, 0.1562, 0.5, 0.1562, 0.5, 0.125, 0.5, 0.125, 0.5, 0.1875, 0.5, 0.1875, 0.5, 0.1562, 0.5, 0.1562, 0.5, 0.2188, 0.5, 0.2188, 0.5, 0.1875, 0.5, 0.1875, 0.5, 0.25, 0.5, 0.25, 0.5, 0.2188, 0.5, 0.2188, 0.5, 0.2812, 0.5, 0.2812, 0.5, 0.25, 0.5, 0.25, 0.5, 0.3125, 0.5, 0.3125, 0.5, 0.2812, 0.5, 0.2812, 0.5, 0.3438, 0.5, 0.3438, 0.5, 0.3125, 0.5, 0.3125, 0.5, 0.375, 0.5, 0.375, 0.5, 0.3438, 0.5, 0.3438, 0.5, 0.4062, 0.5, 0.4062, 0.5, 0.375, 0.5, 0.375, 0.5, 0.4375, 0.5, 0.4375, 0.5, 0.4062, 0.5, 0.4062, 0.5, 0.4688, 0.5, 0.4688, 0.5, 0.4375, 0.5, 0.4375, 0.5, 0.5, 0.5, 0.5, 0.5, 0.4688, 0.5, 0.4688, 0.5, 0.75, 0.04215, 0.7091, 0.04617, 0.6698, 0.05809, 0.6337, 0.07741, 0.6021, 0.1033, 0.5762, 0.1349, 0.557, 0.1708, 0.5452, 0.2096, 0.5413, 0.25, 0.5452, 0.2904, 0.557, 0.3292, 0.5762, 0.3651, 0.6021, 0.3967, 0.6337, 0.4226, 0.6698, 0.4419, 0.7091, 0.4538, 0.75, 0.4579, 0.75, 0.3322, 0.7218, 0.3322, 0.6655, 0.3322, 0.6655, 0.1758, 0.7218, 0.1758, 0.75, 0.1758, 0.5, 0.5, 0.4688, 0.5, 0.4707, 0.5, 0.498, 0.5, 0.4688, 0.5, 0.4375, 0.5, 0.4395, 0.5, 0.4668, 0.5, 0.4375, 0.5, 0.4062, 0.5, 0.4083, 0.5, 0.4355, 0.5, 0.4062, 0.5, 0.375, 0.5, 0.3771, 0.5, 0.4042, 0.5, 0.375, 0.5, 0.3438, 0.5, 0.3458, 0.5, 0.3729, 0.5, 0.3438, 0.5, 0.3125, 0.5, 0.3146, 0.5, 0.3416, 0.5, 0.3125, 0.5, 0.2812, 0.5, 0.2834, 0.5, 0.3104, 0.5, 0.2812, 0.5, 0.25, 0.5, 0.2522, 0.5, 0.2791, 0.5, 0.25, 0.5, 0.2188, 0.5, 0.2209, 0.5, 0.2478, 0.5, 0.2188, 0.5, 0.1875, 0.5, 0.1896, 0.5, 0.2166, 0.5, 0.1875, 0.5, 0.1562, 0.5, 0.1584, 0.5, 0.1854, 0.5, 0.1562, 0.5, 0.125, 0.5, 0.1271, 0.5, 0.1542, 0.5, 0.125, 0.5, 0.09375, 0.5, 0.09578, 0.5, 0.1229, 0.5, 0.09375, 0.5, 0.0625, 0.5, 0.06451, 0.5, 0.09173, 0.5, 0.0625, 0.5, 0.03125, 0.5, 0.03324, 0.5, 0.0605, 0.5, 0.03125, 0.5, 0.0, 0.5, 0.001979, 0.5, 0.02927, 0.5, 0.4688, 0.8674, 0.5, 0.8674, 0.4985, 1.0, 0.4703, 1.0, 0.4375, 0.8674, 0.4688, 0.8674, 0.4672, 1.0, 0.4391, 1.0, 0.4062, 0.8675, 0.4375, 0.8674, 0.4359, 1.0, 0.4079, 1.0, 0.375, 0.8673, 0.4062, 0.8675, 0.4046, 1.0, 0.3769, 1.0, 0.3438, 0.8669, 0.375, 0.8673, 0.3731, 1.0, 0.3459, 1.0, 0.3125, 0.8668, 0.3438, 0.8669, 0.3415, 1.0, 0.3147, 1.0, 0.2812, 0.8668, 0.3125, 0.8668, 0.3102, 1.0, 0.2837, 1.0, 0.25, 0.8668, 0.2812, 0.8668, 0.2788, 1.0, 0.2525, 1.0, 0.2188, 0.8668, 0.25, 0.8668, 0.2475, 1.0, 0.2212, 1.0, 0.1875, 0.8668, 0.2188, 0.8668, 0.2163, 1.0, 0.1898, 1.0, 0.1562, 0.8667, 0.1875, 0.8668, 0.1853, 1.0, 0.1584, 1.0, 0.125, 0.8667, 0.1562, 0.8667, 0.1542, 1.0, 0.1269, 1.0, 0.09375, 0.8667, 0.125, 0.8667, 0.1231, 1.0, 0.09549, 1.0, 0.0625, 0.8667, 0.09375, 0.8667, 0.09206, 1.0, 0.0641, 1.0, 0.03125, 0.8667, 0.0625, 0.8667, 0.06093, 1.0, 0.03277, 1.0, 0.0, 0.8667, 0.03125, 0.8667, 0.02975, 1.0, 0.001488, 1.0, 0.04103, 0.2894, 0.03714, 0.25, 0.04103, 0.2105, 0.05263, 0.1722, 0.07165, 0.1365, 0.09761, 0.1051, 0.1299, 0.07872, 0.1671, 0.05872, 0.2077, 0.0464, 0.25, 0.04222, 0.25, 0.4579, 0.2077, 0.4537, 0.1671, 0.4414, 0.13, 0.4215, 0.09778, 0.3951, 0.07171, 0.3634, 0.05263, 0.3276, 0.6183, 0.06753, 0.6143, 0.06845, 0.6115, 0.07436, 0.6133, 0.0747, 0.6149, 0.0757, 0.6163, 0.07729, 0.6173, 0.07936, 0.618, 0.08177, 0.6183, 0.08435, 0.618, 0.08693, 0.6173, 0.08934, 0.6163, 0.09141, 0.6149, 0.093, 0.6133, 0.094, 0.6115, 0.09434, 0.6115, 0.1742, 0.6133, 0.1746, 0.6149, 0.1756, 0.6163, 0.1772, 0.6173, 0.1792, 0.618, 0.1816, 0.6183, 0.1842, 0.618, 0.1868, 0.6173, 0.1892, 0.6163, 0.1913, 0.6149, 0.1929, 0.6133, 0.1939, 0.6115, 0.1942, 0.6143, 0.2024, 0.6183, 0.2024, 0.6228, 0.1933, 0.6228, 0.07561, 1.0, 0.0, 1.0, 0.0, 1.0, 0.0, 1.0, 0.0, 1.0, 1.0, 1.0, 1.0, 1.0, 0.0, 1.0, 0.0, 1.0, 0.0, 1.0, 0.0, 1.0, 0.0, 1.0, 0.0, 0.0, 0.0, 0.0, 0.0, 0.0, 1.0, 0.0, 1.0, 1.0, 0.0, 1.0, 0.0, 1.0, 0.0, 1.0, 0.0, 0.0, 1.0, 0.0, 1.0, 1.0, 1.0, 1.0, 1.0, 0.5553, 0.2024, 0.5553, 0.1731, 0.5208, 0.1731, 0.5208, 0.09507, 0.5338, 0.09507, 0.5328, 0.07099, 0.5187, 0.06782, 0.5047, 0.07099, 0.5116, 0.1103, 0.5133, 0.111, 0.5149, 0.1132, 0.5163, 0.1165, 0.5174, 0.1209, 0.5181, 0.126, 0.5183, 0.1315, 0.5181, 0.137, 0.5174, 0.1421, 0.5163, 0.1465, 0.5149, 0.1499, 0.5133, 0.152, 0.5116, 0.1527, 0.5047, 0.2024, 0.5187, 0.2024, 0.5328, 0.2024, 0.544, 0.2024, 0.625, 0.375, 0.625, 0.5, 0.375, 0.5, 0.375, 0.375, 0.4742, 0.375, 0.25, 0.5, 0.375, 0.5, 0.375, 0.75, 0.25, 0.75, 0.9167, 0.7808, 0.9167, 0.9158, 0.875, 0.9158, 0.875, 0.7808, 0.5047, 0.2024, 0.5116, 0.1527, 0.5098, 0.152, 0.5082, 0.1499, 0.5068, 0.1465, 0.5057, 0.1421, 0.5051, 0.137, 0.5048, 0.1315, 0.5051, 0.126, 0.5057, 0.1209, 0.5068, 0.1165, 0.5082, 0.1132, 0.5098, 0.111, 0.5116, 0.1103, 0.5047, 0.07099, 0.4934, 0.07283, 0.4822, 0.07099, 0.4681, 0.06741, 0.4541, 0.06858, 0.4428, 0.0695, 0.4316, 0.06858, 0.4147, 0.06634, 0.4203, 0.07436, 0.4221, 0.0747, 0.4237, 0.0757, 0.4251, 0.07729, 0.4262, 0.07936, 0.4269, 0.08177, 0.4271, 0.08435, 0.4269, 0.08693, 0.4262, 0.08934, 0.4251, 0.09141, 0.4237, 0.093, 0.4221, 0.094, 0.4203, 0.09434, 0.4048, 0.1054, 0.5015, 0.1054, 0.5015, 0.1654, 0.4048, 0.1654, 0.4203, 0.1742, 0.4221, 0.1746, 0.4237, 0.1756, 0.4251, 0.1772, 0.4262, 0.1792, 0.4269, 0.1816, 0.4271, 0.1842, 0.4269, 0.1868, 0.4262, 0.1892, 0.4251, 0.1913, 0.4237, 0.1929, 0.4221, 0.1939, 0.4203, 0.1942, 0.4147, 0.2024, 0.4316, 0.2024, 0.4428, 0.2024, 0.4541, 0.2024, 0.4681, 0.2024, 0.4822, 0.2024, 0.4934, 0.2024, 0.4147, 0.2024, 0.4203, 0.1942, 0.4186, 0.1939, 0.417, 0.1929, 0.4156, 0.1913, 0.4145, 0.1892, 0.4138, 0.1868, 0.4136, 0.1842, 0.4138, 0.1816, 0.4145, 0.1792, 0.4156, 0.1772, 0.417, 0.1756, 0.4186, 0.1746, 0.4203, 0.1742, 0.4048, 0.1654, 0.4028, 0.1576, 0.3978, 0.1576, 0.3978, 0.1933, 0.4023, 0.2024, 0.4048, 0.1054, 0.4203, 0.09434, 0.4186, 0.094, 0.417, 0.093, 0.4156, 0.09141, 0.4145, 0.08934, 0.4138, 0.08693, 0.4136, 0.08435, 0.4138, 0.08177, 0.4145, 0.07936, 0.4156, 0.07729, 0.417, 0.0757, 0.4186, 0.0747, 0.4203, 0.07436, 0.4147, 0.06634, 0.4023, 0.06622, 0.3978, 0.0753, 0.3978, 0.1132, 0.4028, 0.1132, 0.6143, 0.2024, 0.6115, 0.1942, 0.6098, 0.1939, 0.6081, 0.1929, 0.6067, 0.1913, 0.6057, 0.1892, 0.605, 0.1868, 0.6048, 0.1842, 0.605, 0.1816, 0.6057, 0.1792, 0.6067, 0.1772, 0.6081, 0.1756, 0.6098, 0.1746, 0.6115, 0.1742, 0.6115, 0.09434, 0.6098, 0.094, 0.6081, 0.093, 0.6067, 0.09141, 0.6057, 0.08934, 0.605, 0.08693, 0.6048, 0.08435, 0.605, 0.08177, 0.6057, 0.07936, 0.6067, 0.07729, 0.6081, 0.0757, 0.6098, 0.0747, 0.6115, 0.07436, 0.6143, 0.06845, 0.6059, 0.07099, 0.5946, 0.07283, 0.5834, 0.07099, 0.5693, 0.06782, 0.5553, 0.07099, 0.544, 0.07283, 0.5328, 0.07099, 0.5338, 0.09507, 0.6077, 0.09507, 0.6077, 0.1731, 0.5553, 0.1731, 0.5553, 0.2024, 0.5693, 0.2024, 0.5834, 0.2024, 0.5946, 0.2024, 0.6059, 0.2024, 0.2917, 0.7808, 0.2917, 0.9158, 0.25, 0.9158, 0.25, 0.7808, 0.1667, 0.75, 0.1667, 1.0, 0.125, 1.0, 0.125, 0.75, 0.9583, 0.7808, 0.9583, 0.9158, 0.9167, 0.9158, 0.9167, 0.7808, 0.25, 0.7808, 0.25, 0.9158, 0.2083, 0.9158, 0.2083, 0.7808, 0.25, 0.75, 0.25, 1.0, 0.2083, 1.0, 0.2083, 0.75, 0.8333, 0.7808, 0.8333, 0.9158, 0.7917, 0.9158, 0.7917, 0.7808, 0.125, 0.75, 0.125, 1.0, 0.08333, 1.0, 0.08333, 0.75, 0.625, 0.75, 0.625, 1.0, 0.5833, 1.0, 0.5833, 0.75, 0.5833, 0.75, 0.5833, 1.0, 0.5417, 1.0, 0.5417, 0.75, 0.4583, 0.75, 0.4583, 1.0, 0.4167, 1.0, 0.4167, 0.75, 0.1667, 0.7808, 0.1667, 0.9158, 0.125, 0.9158, 0.125, 0.7808, 0.625, 0.75, 0.625, 1.0, 0.5833, 1.0, 0.5833, 0.75, 0.08333, 0.7808, 0.08333, 0.9158, 0.04167, 0.9158, 0.04167, 0.7808, 0.5833, 0.75, 0.5833, 1.0, 0.5417, 1.0, 0.5417, 0.75, 0.875, 0.7808, 0.875, 0.9158, 0.8333, 0.9158, 0.8333, 0.7808, 0.3333, 0.7808, 0.3333, 0.9158, 0.2917, 0.9158, 0.2917, 0.7808, 0.25, 0.75, 0.25, 1.0, 0.2083, 1.0, 0.2083, 0.75, 0.125, 0.75, 0.125, 1.0, 0.08333, 1.0, 0.08333, 0.75, 0.9583, 0.75, 0.9583, 1.0, 0.9167, 1.0, 0.9167, 0.75, 1.0, 0.7808, 1.0, 0.9158, 0.9583, 0.9158, 0.9583, 0.7808, 0.7917, 0.7808, 0.7917, 0.9158, 0.75, 0.9158, 0.75, 0.7808, 0.6667, 0.7808, 0.6667, 0.9158, 0.625, 0.9158, 0.625, 0.7808, 0.2083, 0.7808, 0.2083, 0.9158, 0.1667, 0.9158, 0.1667, 0.7808, 0.625, 0.7808, 0.625, 0.9158, 0.5833, 0.9158, 0.5833, 0.7808, 0.2083, 0.75, 0.2083, 1.0, 0.1667, 1.0, 0.1667, 0.75, 0.2917, 0.75, 0.2917, 1.0, 0.25, 1.0, 0.25, 0.75, 0.25, 0.75, 0.25, 1.0, 0.2083, 1.0, 0.2083, 0.75, 1.0, 0.75, 1.0, 1.0, 0.9583, 1.0, 0.9583, 0.75, 0.4583, 0.7808, 0.4583, 0.9158, 0.4167, 0.9158, 0.4167, 0.7808, 0.625, 0.75, 0.625, 1.0, 0.5833, 1.0, 0.5833, 0.75, 0.5833, 0.75, 0.5833, 1.0, 0.5417, 1.0, 0.5417, 0.75, 0.04167, 0.7808, 0.04167, 0.9158, -1.863e-07, 0.9158, -1.863e-07, 0.7808, 0.08333, 0.75, 0.08333, 1.0, 0.04167, 1.0, 0.04167, 0.75, 0.5417, 0.7808, 0.5417, 0.9158, 0.5, 0.9158, 0.5, 0.7808, 0.375, 0.7808, 0.375, 0.9158, 0.3333, 0.9158, 0.3333, 0.7808, 0.375, 0.75, 0.375, 1.0, 0.3333, 1.0, 0.3333, 0.75, 0.5, 0.7808, 0.5, 0.9158, 0.4583, 0.9158, 0.4583, 0.7808, 0.2083, 0.75, 0.2083, 1.0, 0.1667, 1.0, 0.1667, 0.75, 0.2917, 0.75, 0.2917, 1.0, 0.25, 1.0, 0.25, 0.75, 0.4167, 0.7808, 0.4167, 0.9158, 0.375, 0.9158, 0.375, 0.7808, 0.125, 0.7808, 0.125, 0.9158, 0.08333, 0.9158, 0.08333, 0.7808, 0.04167, 0.75, 0.04167, 1.0, -1.863e-07, 1.0, -1.863e-07, 0.75])
me_cylinder_001.use_remesh_fix_poles = True
me_cylinder_001.use_remesh_preserve_attributes = False
me_cylinder_001.update()

# ---- objects
ob_cylinder_001 = bpy.data.objects.new('Cylinder.001', me_cylinder_001)

# ---- transforms, parenting, visibility, modifiers, constraints
ob_cylinder_001.location = (51.24, 0.0, 0.0)
ob_cylinder_001.scale = (-1.0, 1.0, 1.0)

# ---- collection membership
col_collection.objects.link(ob_cylinder_001)

# ---- scene / render settings (as saved in the file)
scene.frame_start = 1; scene.frame_end = 250; scene.frame_set(1)
scene.render.engine = 'BLENDER_EEVEE_NEXT'
scene.cycles.use_denoising = False
scene.cycles.samples = 128
scene.cycles.sampling_pattern = 'TABULATED_SOBOL'
scene.cycles.use_adaptive_sampling = False
scene.cycles.use_light_tree = False
scene.view_settings.view_transform = 'Filmic'
bpy.context.view_layer.update()

# ---- added for rendering (the .blend has no active camera and no usable light): camera, sun
cam_auto = bpy.data.cameras.new('AutoCamera')
cam_auto.lens = 50.0
cam_auto.sensor_width = 36.0
cam_auto.clip_end = 1782.68
ob_auto_camera = bpy.data.objects.new('AutoCamera', cam_auto)
scene.collection.objects.link(ob_auto_camera)
ob_auto_camera.location = (162.56, -121.887, 131.262)
ob_auto_camera.rotation_euler = (1.09748, -7.21219e-08, 0.694738)
scene.camera = ob_auto_camera
light_auto_sun = bpy.data.lights.new('AutoSun', 'SUN')
light_auto_sun.energy = 3.0
light_auto_sun.angle = 0.0523599
ob_auto_sun = bpy.data.objects.new('AutoSun', light_auto_sun)
scene.collection.objects.link(ob_auto_sun)
ob_auto_sun.rotation_euler = (0.872665, 0.174533, 0.523599)
bpy.context.view_layer.update()
